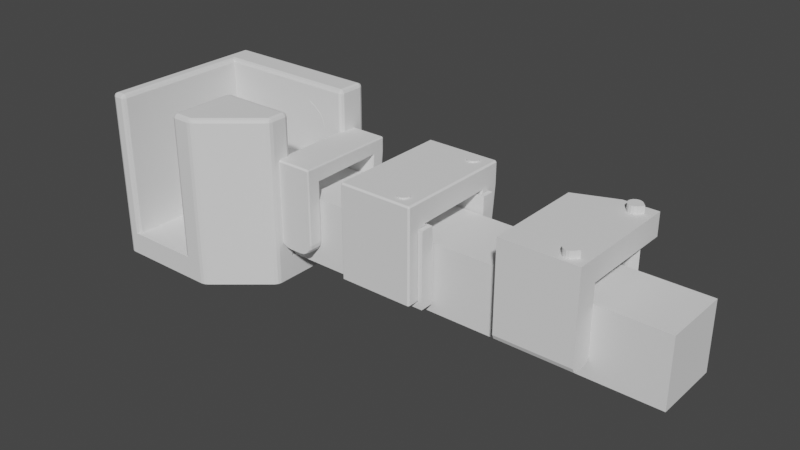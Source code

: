 # Source: Power_strip_clip.blend  (saved by Blender 3.3.6; exported with 4.5.12 LTS)
import bpy
from mathutils import Matrix  # noqa: F401  (used for matrix-valued properties, if any)

bpy.ops.wm.read_factory_settings(use_empty=True)
scene = bpy.context.scene
scene.name = 'Scene'

# ---- collections
col_collection = bpy.data.collections.new('Collection'); scene.collection.children.link(col_collection)
col_p_strip_clip = bpy.data.collections.new('P strip clip'); col_collection.children.link(col_p_strip_clip)
col_p_strip_clip_001 = bpy.data.collections.new('P strip clip.001'); col_collection.children.link(col_p_strip_clip_001)

# ---- node groups
ng_auto_smooth = bpy.data.node_groups.new('Auto Smooth', 'GeometryNodeTree')
_s = ng_auto_smooth.interface.new_socket(name='Geometry', in_out='OUTPUT', socket_type='NodeSocketGeometry')
_s = ng_auto_smooth.interface.new_socket(name='Geometry', in_out='INPUT', socket_type='NodeSocketGeometry')
_s = ng_auto_smooth.interface.new_socket(name='Angle', in_out='INPUT', socket_type='NodeSocketFloat')
_s.subtype = 'ANGLE'
_s.min_value = 0.0
_s.max_value = 3.142
ng_auto_smooth.is_modifier = True
_N = ng_auto_smooth.nodes; _L = ng_auto_smooth.links
n0 = _N.new('NodeGroupOutput'); n0.name = 'Group Output'; n0.location = (480, -100)
n1 = _N.new('NodeGroupInput'); n1.name = 'Group Input'; n1.location = (-420, -300)
n2 = _N.new('NodeGroupInput'); n2.name = 'Group Input.001'; n2.location = (-60, -100)
n3 = _N.new('GeometryNodeSetShadeSmooth'); n3.name = 'Set Shade Smooth'; n3.location = (120, -100)
n3.domain = 'EDGE'
n4 = _N.new('GeometryNodeSetShadeSmooth'); n4.name = 'Set Shade Smooth.001'; n4.location = (300, -100)
n5 = _N.new('GeometryNodeInputMeshEdgeAngle'); n5.name = 'Edge Angle'; n5.location = (-420, -220)
n6 = _N.new('GeometryNodeInputEdgeSmooth'); n6.name = 'Is Edge Smooth'; n6.location = (-60, -160)
n7 = _N.new('GeometryNodeInputShadeSmooth'); n7.name = 'Is Face Smooth'; n7.location = (-240, -340)
n8 = _N.new('FunctionNodeBooleanMath'); n8.name = 'Boolean Math'; n8.location = (-60, -220)
n9 = _N.new('FunctionNodeCompare'); n9.name = 'Compare'; n9.location = (-240, -180)
n9.operation = 'LESS_EQUAL'
_L.new(n5.outputs[0], n9.inputs[0])
_L.new(n4.outputs[0], n0.inputs[0])
_L.new(n1.outputs[1], n9.inputs[1])
_L.new(n9.outputs[0], n8.inputs[0])
_L.new(n7.outputs[0], n8.inputs[1])
_L.new(n2.outputs[0], n3.inputs[0])
_L.new(n6.outputs[0], n3.inputs[1])
_L.new(n3.outputs[0], n4.inputs[0])
_L.new(n8.outputs[0], n3.inputs[2])
n0.is_active_output = True

# ---- world
world_world = bpy.data.worlds.new('World'); scene.world = world_world
world_world.use_nodes = True; world_world.node_tree.nodes.clear()
_N = world_world.node_tree.nodes; _L = world_world.node_tree.links
n0 = _N.new('ShaderNodeOutputWorld'); n0.name = 'World Output'; n0.location = (300, 300)
n1 = _N.new('ShaderNodeBackground'); n1.name = 'Background'; n1.location = (10, 300)
n1.inputs[0].default_value = (0.05088, 0.05088, 0.05088, 1.0)
_L.new(n1.outputs[0], n0.inputs[0])
n0.is_active_output = True
world_world.color = (0.05088, 0.05088, 0.05088)
world_world.use_sun_shadow = False
world_world.sun_shadow_jitter_overblur = 0.0

# ---- meshes
me_cube_005 = bpy.data.meshes.new('Cube.005')
me_cube_005.from_pydata([(70.42, -9.0, -9.0), (70.42, -9.0, 9.0), (70.42, 9.0, -9.0), (70.42, 9.0, 9.0), (-70.42, -9.0, -9.0), (-70.42, -9.0, 9.0), (-70.42, 9.0, -9.0), (-70.42, 9.0, 9.0)], [], [(0, 1, 3, 2), (2, 3, 7, 6), (6, 7, 5, 4), (4, 5, 1, 0), (2, 6, 4, 0), (7, 3, 1, 5)])
_uv = me_cube_005.uv_layers.new(name='UVMap')
_uv.uv.foreach_set('vector', [0.375, 0.0, 0.625, 0.0, 0.625, 0.25, 0.375, 0.25, 0.375, 0.25, 0.625, 0.25, 0.625, 0.5, 0.375, 0.5, 0.375, 0.5, 0.625, 0.5, 0.625, 0.75, 0.375, 0.75, 0.375, 0.75, 0.625, 0.75, 0.625, 1.0, 0.375, 1.0, 0.125, 0.5, 0.375, 0.5, 0.375, 0.75, 0.125, 0.75, 0.625, 0.5, 0.875, 0.5, 0.875, 0.75, 0.625, 0.75])
me_cube_005.use_remesh_fix_poles = True
me_cube_005.use_remesh_preserve_attributes = False
me_cube_005.use_mirror_vertex_groups = False
me_cube_005.update()
me_cube_006 = bpy.data.meshes.new('Cube.006')
me_cube_006.from_pydata([(-5.211, -12.7, 14.02), (-5.003, -13.1, 14.02), (-5.211, -12.7, 17.62), (-5.003, -13.1, 17.62), (-5.003, -12.7, 18.02), (-5.211, -9.503, 14.02), (-5.003, -9.103, 14.02), (5.003, -13.1, 14.02), (5.211, -12.7, 14.02), (5.211, -12.7, 17.62), (5.003, -12.7, 18.02), (5.003, -13.1, 17.62), (5.003, -9.103, 14.02), (5.211, -9.503, 14.02), (-5.003, 10.21, 14.02), (-5.211, 10.65, 14.42), (-5.003, 14.2, 14.02), (-5.211, 13.79, 14.02), (-5.211, 13.81, 17.62), (-5.003, 13.81, 18.02), (-5.003, 14.21, 17.62), (5.211, 10.65, 14.42), (5.003, 10.21, 14.02), (5.211, 13.79, 14.02), (5.003, 14.2, 14.02), (5.003, 13.81, 18.02), (5.211, 13.81, 17.62), (5.003, 14.21, 17.62), (-5.003, 11.76, -5.479), (-5.211, 11.8, -5.081), (-5.003, 12.2, -5.111), (5.003, 11.76, -5.479), (5.003, 12.2, -5.111), (5.211, 11.8, -5.081), (5.003, 12.7, -0.4451), (5.211, 12.3, -0.4129), (-5.003, 12.7, -0.4451), (-5.211, 12.3, -0.4129), (-5.211, 9.12, 0.00634), (5.211, 9.12, 0.00634), (-5.211, 10.24, -4.813), (-5.003, 10.15, -5.208), (-5.211, 9.105, -3.491), (-5.003, 8.705, -3.538), (-5.211, 9.648, -4.584), (-5.003, 9.411, -4.922), (-5.211, 9.25, -4.124), (-5.003, 8.882, -4.31), (5.211, 9.105, -3.491), (5.003, 8.705, -3.538), (5.211, 10.24, -4.813), (5.003, 10.15, -5.208), (5.211, 9.25, -4.124), (5.003, 8.882, -4.31), (5.211, 9.648, -4.584), (5.003, 9.411, -4.922), (-2.211, -10.24, -5.133), (-5.211, -9.503, -2.133), (-3.359, -9.957, -4.904), (-4.333, -9.719, -4.254), (-4.983, -9.559, -3.281), (-1.62, -9.103, -5.133), (-5.003, -9.103, -2.133), (-2.914, -9.103, -4.904), (-4.012, -9.103, -4.254), (-4.745, -9.103, -3.281), (-5.211, -12.7, -2.133), (-2.211, -11.97, -5.133), (-4.983, -12.65, -3.281), (-4.333, -12.49, -4.254), (-3.359, -12.25, -4.904), (-5.003, -13.1, -2.133), (-1.62, -13.1, -5.133), (-4.745, -13.1, -3.281), (-4.012, -13.1, -4.254), (-2.914, -13.1, -4.904), (5.003, -9.103, -2.133), (1.62, -9.103, -5.133), (4.745, -9.103, -3.281), (4.012, -9.103, -4.254), (2.914, -9.103, -4.904), (5.211, -9.503, -2.133), (2.211, -10.24, -5.133), (4.983, -9.559, -3.281), (4.333, -9.719, -4.254), (3.359, -9.957, -4.904), (2.211, -11.97, -5.133), (5.211, -12.7, -2.133), (3.359, -12.25, -4.904), (4.333, -12.49, -4.254), (4.983, -12.65, -3.281), (1.62, -13.1, -5.133), (5.003, -13.1, -2.133), (2.914, -13.1, -4.904), (4.012, -13.1, -4.254), (4.745, -13.1, -3.281), (-5.003, 8.71, -2.461), (-5.003, 8.985, 2.525), (-5.211, 9.12, 0.006344), (-5.003, 8.734, -1.315), (-5.003, 8.795, 0.03456), (-5.003, 8.883, 1.383), (5.003, 8.985, 2.525), (5.003, 8.71, -2.461), (5.211, 9.12, 0.006344), (5.003, 8.883, 1.383), (5.003, 8.795, 0.03456), (5.003, 8.734, -1.315)], [], [(13, 81, 76, 12), (13, 21, 23, 26, 9, 8), (15, 17, 37, 38), (10, 25, 19, 4), (6, 12, 76, 78, 79, 80, 77, 61, 63, 64, 65, 62), (16, 24, 34, 36), (38, 37, 29, 40, 44, 46, 42), (41, 51, 55, 45), (36, 34, 32, 30), (22, 14, 97, 102), (16, 20, 27, 24), (28, 31, 51, 41), (22, 102, 104, 39, 21), (23, 21, 39, 35), (47, 53, 49, 43), (45, 55, 53, 47), (35, 39, 48, 52, 54, 50, 33), (71, 1, 0, 66), (7, 92, 87, 8), (7, 11, 3, 1), (14, 22, 12, 6), (2, 3, 4), (9, 10, 11), (18, 19, 20), (25, 26, 27), (28, 29, 30), (31, 32, 33), (1, 3, 2, 0), (11, 7, 8, 9), (10, 4, 3, 11), (0, 5, 57, 66), (13, 8, 87, 81), (67, 56, 61, 77, 82, 86, 91, 72), (7, 1, 71, 73, 74, 75, 72, 91, 93, 94, 95, 92), (20, 16, 17, 18), (19, 25, 27, 20), (26, 23, 24, 27), (31, 28, 30, 32), (35, 33, 32, 34), (37, 17, 16, 36), (103, 96, 43, 49), (23, 35, 34, 24), (29, 37, 36, 30), (48, 39, 104, 103, 49), (44, 40, 41, 45), (50, 54, 55, 51), (46, 44, 45, 47), (54, 52, 53, 55), (42, 46, 47, 43), (52, 48, 49, 53), (98, 97, 14, 15, 38), (28, 41, 40, 29), (33, 50, 51, 31), (25, 10, 9, 26), (4, 19, 18, 2), (12, 22, 21, 13), (14, 6, 5, 15), (5, 0, 2, 18, 17, 15), (61, 56, 58, 63), (63, 58, 59, 64), (64, 59, 60, 65), (65, 60, 57, 62), (67, 72, 75, 70), (70, 75, 74, 69), (69, 74, 73, 68), (68, 73, 71, 66), (82, 77, 80, 85), (85, 80, 79, 84), (84, 79, 78, 83), (83, 78, 76, 81), (91, 86, 88, 93), (93, 88, 89, 94), (94, 89, 90, 95), (95, 90, 87, 92), (66, 57, 60, 68), (68, 60, 59, 69), (69, 59, 58, 70), (70, 58, 56, 67), (81, 87, 90, 83), (83, 90, 89, 84), (84, 89, 88, 85), (85, 88, 86, 82), (57, 5, 6, 62), (96, 99, 98), (99, 100, 98), (100, 101, 98), (101, 97, 98), (102, 105, 104), (105, 106, 104), (106, 107, 104), (107, 103, 104), (96, 103, 107, 99), (99, 107, 106, 100), (100, 106, 105, 101), (101, 105, 102, 97), (43, 96, 98, 38, 42)])
_uv = me_cube_006.uv_layers.new(name='UVMap')
_uv.uv.foreach_set('vector', [0.375, 0.5167, 0.375, 0.5167, 0.375, 0.495, 0.375, 0.495, 0.375, 0.75, 0.3917, 0.5043, 0.375, 0.5, 0.6083, 0.5026, 0.6083, 0.7474, 0.375, 0.75, 0.375, 0.01684, 0.375, 0.2332, 0.375, 0.2333, 0.375, 0.0167, 0.625, 0.7506, 0.625, 0.4994, 0.625, 0.2629, 0.625, 0.9871, 0.375, 0.255, 0.375, 0.495, 0.375, 0.495, 0.375, 0.4888, 0.375, 0.4712, 0.375, 0.4449, 0.375, 0.4139, 0.375, 0.3361, 0.375, 0.3051, 0.375, 0.2788, 0.375, 0.2612, 0.375, 0.255, 0.375, 0.255, 0.375, 0.495, 0.375, 0.495, 0.375, 0.255, 0.375, 0.0167, 0.375, 0.2333, 0.375, 0.2346, 0.375, 0.09713, 0.375, 0.06051, 0.375, 0.03249, 0.375, 0.02072, 0.13, 0.6463, 0.37, 0.6463, 0.37, 0.699, 0.13, 0.6993, 0.375, 0.255, 0.375, 0.495, 0.375, 0.495, 0.375, 0.255, 0.375, 0.755, 0.375, 0.995, 0.375, 0.995, 0.375, 0.755, 0.375, 0.255, 0.6083, 0.255, 0.6083, 0.495, 0.375, 0.495, 0.13, 0.5146, 0.37, 0.5146, 0.37, 0.6463, 0.13, 0.6463, 0.375, 0.755, 0.375, 0.755, 0.375, 0.7333, 0.375, 0.7333, 0.375, 0.7332, 0.375, 0.5168, 0.375, 0.7332, 0.375, 0.7333, 0.375, 0.5167, 0.375, 0.995, 0.375, 0.755, 0.375, 0.755, 0.375, 0.995, 0.13, 0.6993, 0.37, 0.699, 0.37, 0.75, 0.13, 0.75, 0.375, 0.5167, 0.375, 0.7333, 0.375, 0.7293, 0.375, 0.7176, 0.375, 0.6897, 0.375, 0.6529, 0.375, 0.5154, 0.375, 0.995, 0.375, 0.995, 0.375, 1.0, 0.375, 1.0, 0.375, 0.755, 0.375, 0.755, 0.375, 0.7333, 0.375, 0.7333, 0.375, 0.755, 0.6083, 0.755, 0.6083, 0.995, 0.375, 0.995, 0.13, 0.5, 0.37, 0.5, 0.37, 0.75, 0.13, 0.75, 0.6053, 0.9897, 0.6083, 0.995, 0.625, 0.9871, 0.6083, 0.7474, 0.625, 0.7506, 0.6083, 0.755, 0.6053, 0.2603, 0.625, 0.2629, 0.6083, 0.255, 0.625, 0.4994, 0.6083, 0.5026, 0.6083, 0.495, 0.13, 0.5146, 0.125, 0.5141, 0.13, 0.5, 0.37, 0.5146, 0.37, 0.5, 0.375, 0.5141, 0.375, 0.995, 0.6083, 0.995, 0.6053, 0.9897, 0.3583, 0.9833, 0.6083, 0.755, 0.375, 0.755, 0.375, 0.75, 0.6083, 0.7474, 0.625, 0.7506, 0.625, 0.9871, 0.6083, 0.995, 0.6083, 0.755, 0.375, 0.01667, 0.375, 0.2333, 0.375, 0.2333, 0.375, 0.01667, 0.375, 0.5167, 0.375, 0.7333, 0.375, 0.7333, 0.375, 0.5167, 0.197, 0.6792, 0.197, 0.5708, 0.2111, 0.5, 0.2889, 0.5, 0.303, 0.5708, 0.303, 0.6792, 0.2889, 0.75, 0.2111, 0.75, 0.375, 0.755, 0.375, 0.995, 0.375, 0.995, 0.375, 0.9888, 0.375, 0.9712, 0.375, 0.9449, 0.375, 0.9139, 0.375, 0.8361, 0.375, 0.8051, 0.375, 0.7788, 0.375, 0.7612, 0.375, 0.755, 0.6083, 0.255, 0.375, 0.255, 0.3582, 0.2668, 0.6053, 0.2603, 0.625, 0.2629, 0.625, 0.4994, 0.6083, 0.495, 0.6083, 0.255, 0.6083, 0.5026, 0.375, 0.5, 0.375, 0.495, 0.6083, 0.495, 0.37, 0.5146, 0.13, 0.5146, 0.13, 0.5, 0.37, 0.5, 0.375, 0.5167, 0.375, 0.5154, 0.375, 0.495, 0.375, 0.495, 0.375, 0.2333, 0.375, 0.2332, 0.375, 0.255, 0.375, 0.255, 0.375, 0.755, 0.375, 0.995, 0.375, 0.995, 0.375, 0.755, 0.375, 0.5168, 0.375, 0.5167, 0.375, 0.495, 0.375, 0.495, 0.375, 0.2346, 0.375, 0.2333, 0.375, 0.255, 0.375, 0.255, 0.375, 0.7293, 0.375, 0.7333, 0.375, 0.7333, 0.375, 0.755, 0.375, 0.755, 0.375, 0.06051, 0.375, 0.09713, 0.375, 0.1037, 0.375, 0.05144, 0.375, 0.6529, 0.375, 0.6897, 0.37, 0.699, 0.37, 0.6463, 0.375, 0.03249, 0.375, 0.06051, 0.375, 0.05144, 0.375, 0.01347, 0.375, 0.6897, 0.375, 0.7176, 0.375, 0.7365, 0.375, 0.699, 0.375, 0.02072, 0.375, 0.03249, 0.375, 0.01347, 0.375, 0.0, 0.375, 0.7176, 0.375, 0.7293, 0.375, 0.75, 0.375, 0.7365, 0.375, 1.0, 0.375, 0.995, 0.375, 0.995, 0.375, 1.0, 0.375, 1.0, 0.13, 0.5146, 0.13, 0.6463, 0.125, 0.6441, 0.125, 0.5141, 0.375, 0.5154, 0.375, 0.6529, 0.37, 0.6463, 0.37, 0.5146, 0.625, 0.4994, 0.625, 0.7506, 0.6083, 0.7474, 0.6083, 0.5026, 0.625, 0.9871, 0.625, 0.2629, 0.6053, 0.2603, 0.6053, 0.9897, 0.37, 0.75, 0.37, 0.5, 0.3917, 0.5043, 0.375, 0.75, 0.13, 0.5, 0.13, 0.75, 0.1417, 0.7667, 0.1818, 0.471, 0.1417, 0.7667, 0.3583, 0.9833, 0.6053, 0.9897, 0.6053, 0.2603, 0.3582, 0.2668, 0.1818, 0.471, 0.2111, 0.5, 0.197, 0.5708, 0.1694, 0.5529, 0.1801, 0.5, 0.1801, 0.5, 0.1694, 0.5529, 0.1274, 0.5087, 0.13, 0.5, 0.375, 0.255, 0.375, 0.2437, 0.375, 0.236, 0.375, 0.2607, 0.375, 0.2607, 0.375, 0.236, 0.375, 0.2333, 0.375, 0.255, 0.197, 0.6792, 0.2111, 0.75, 0.1801, 0.75, 0.1694, 0.6971, 0.1694, 0.6971, 0.1801, 0.75, 0.13, 0.75, 0.1274, 0.7413, 0.375, 0.9976, 0.375, 0.995, 0.375, 0.9937, 0.375, 0.9994, 0.375, 0.9994, 0.375, 0.9937, 0.375, 0.995, 0.375, 1.0, 0.303, 0.5708, 0.2889, 0.5, 0.3199, 0.5, 0.3306, 0.5529, 0.3306, 0.5529, 0.3199, 0.5, 0.37, 0.5, 0.3726, 0.5087, 0.375, 0.5063, 0.375, 0.495, 0.375, 0.4893, 0.375, 0.514, 0.375, 0.514, 0.375, 0.4893, 0.375, 0.495, 0.375, 0.5167, 0.2889, 0.75, 0.303, 0.6792, 0.3306, 0.6971, 0.3199, 0.75, 0.3199, 0.75, 0.3306, 0.6971, 0.3726, 0.7413, 0.37, 0.75, 0.375, 0.755, 0.375, 0.7437, 0.375, 0.736, 0.375, 0.7607, 0.375, 0.7607, 0.375, 0.736, 0.375, 0.7333, 0.375, 0.755, 0.375, 0.01667, 0.375, 0.2333, 0.375, 0.2295, 0.375, 0.02045, 0.375, 0.02045, 0.375, 0.2295, 0.375, 0.2188, 0.375, 0.03124, 0.125, 0.7188, 0.125, 0.5312, 0.1694, 0.5529, 0.1694, 0.6971, 0.1694, 0.6971, 0.1694, 0.5529, 0.197, 0.5708, 0.197, 0.6792, 0.375, 0.5167, 0.375, 0.7333, 0.375, 0.7295, 0.375, 0.5205, 0.375, 0.5205, 0.375, 0.7295, 0.375, 0.7188, 0.375, 0.5312, 0.375, 0.5312, 0.375, 0.7188, 0.3306, 0.6971, 0.3306, 0.5529, 0.3306, 0.5529, 0.3306, 0.6971, 0.303, 0.6792, 0.303, 0.5708, 0.375, 0.2333, 0.375, 0.2333, 0.375, 0.255, 0.375, 0.255, 0.375, 0.995, 0.375, 0.995, 0.375, 1.0, 0.375, 0.995, 0.375, 0.995, 0.375, 1.0, 0.375, 0.995, 0.375, 0.995, 0.375, 1.0, 0.375, 0.995, 0.375, 0.995, 0.375, 1.0, 0.375, 0.755, 0.375, 0.755, 0.375, 0.7333, 0.375, 0.755, 0.375, 0.755, 0.375, 0.7333, 0.375, 0.755, 0.375, 0.755, 0.375, 0.7333, 0.375, 0.755, 0.375, 0.755, 0.375, 0.7333, 0.375, 0.995, 0.375, 0.755, 0.375, 0.755, 0.375, 0.995, 0.375, 0.995, 0.375, 0.755, 0.375, 0.755, 0.375, 0.995, 0.375, 0.995, 0.375, 0.755, 0.375, 0.755, 0.375, 0.995, 0.375, 0.995, 0.375, 0.755, 0.375, 0.755, 0.375, 0.995, 0.375, 0.995, 0.375, 0.995, 0.375, 1.0, 0.375, 1.0, 0.375, 1.0])
me_cube_006.use_remesh_fix_poles = True
me_cube_006.use_remesh_preserve_attributes = False
me_cube_006.use_mirror_vertex_groups = False
me_cube_006.update()
me_plane_001 = bpy.data.meshes.new('Plane.001')
me_plane_001.from_pydata([(-9.25, -9.275, -9.075), (-9.25, 9.275, -9.075), (9.05, 9.275, -9.075), (-12.25, 17.27, -15.07), (-13.25, 16.27, -15.07), (-12.25, -27.42, -15.07), (9.05, -10.27, -9.075), (10.05, -9.275, -9.075), (9.05, -8.275, -9.075), (8.05, -9.275, -9.075), (9.343, -9.568, -9.075), (28.56, -9.275, -9.075), (29.56, -10.27, -9.075), (29.56, -8.275, -9.075), (29.27, -9.568, -9.075), (10.05, -27.42, -9.075), (9.05, -26.42, -9.075), (8.05, -27.42, -9.075), (9.343, -27.13, -9.075), (9.05, -10.27, 28.14), (10.05, -10.27, 29.14), (10.05, -9.275, 28.14), (9.343, -10.27, 28.85), (9.473, -9.698, 28.72), (10.05, -9.568, 28.85), (9.343, -9.568, 28.14), (29.56, -10.27, 28.14), (28.56, -9.275, 28.14), (28.56, -10.27, 29.14), (29.27, -9.568, 28.14), (29.14, -9.698, 28.72), (28.56, -9.568, 28.85), (29.27, -10.27, 28.85), (29.56, -14.43, -15.07), (28.79, -16.07, -15.07), (29.33, -15.32, -15.07), (15.97, -26.78, -15.07), (14.2, -27.42, -15.07), (15.13, -27.24, -15.07), (15.97, -26.78, -9.075), (14.2, -27.42, -9.075), (15.13, -27.24, -9.075), (29.56, -14.42, -9.075), (28.79, -16.07, -9.075), (29.33, -15.32, -9.075), (10.05, -27.42, 28.14), (10.05, -26.42, 29.14), (9.05, -26.42, 28.14), (10.05, -27.13, 28.85), (9.473, -27.0, 28.72), (9.343, -26.42, 28.85), (9.343, -27.13, 28.14), (29.56, -14.42, 28.14), (28.56, -14.96, 29.14), (28.79, -16.07, 28.14), (29.22, -14.56, 28.85), (29.19, -15.25, 28.72), (28.68, -15.72, 28.85), (29.38, -15.34, 28.14), (14.2, -27.42, 28.14), (15.97, -26.78, 28.14), (14.84, -26.42, 29.14), (15.13, -27.24, 28.14), (15.09, -27.11, 28.72), (15.54, -26.76, 28.85), (14.52, -27.13, 28.85), (-12.96, 16.98, -15.07), (-13.25, 16.27, -9.075), (-12.25, 17.27, -9.075), (-12.96, 16.98, -9.075), (29.56, 10.27, -9.075), (28.56, 9.275, -9.075), (29.56, 8.275, -9.075), (29.27, 9.568, -9.075), (28.56, 17.27, -9.075), (29.56, 16.27, -9.075), (29.27, 16.98, -9.075), (29.56, 16.27, -15.07), (-9.25, -26.42, -9.075), (-10.25, -27.42, -9.075), (-8.25, -27.42, -9.075), (-9.543, -27.13, -9.075), (-12.25, -27.42, -9.075), (-13.25, -26.42, -9.075), (-12.96, -27.13, -9.075), (-13.25, -26.42, -15.07), (-12.96, -27.13, -15.07), (-10.25, 10.27, 29.14), (-9.25, 9.275, 28.14), (-9.543, 9.568, 28.85), (28.56, 16.27, 29.14), (29.56, 16.27, 28.14), (28.56, 17.27, 28.14), (29.27, 16.27, 28.85), (29.14, 16.85, 28.72), (29.27, 16.98, 28.14), (28.56, 16.98, 28.85), (-13.25, 16.27, 28.14), (-12.25, 16.27, 29.14), (-12.25, 17.27, 28.14), (-12.96, 16.27, 28.85), (-12.83, 16.85, 28.72), (-12.25, 16.98, 28.85), (-12.96, 16.98, 28.14), (28.56, 10.27, 29.14), (28.56, 9.275, 28.14), (29.56, 10.27, 28.14), (28.56, 9.568, 28.85), (29.14, 9.698, 28.72), (29.27, 9.568, 28.14), (29.27, 10.27, 28.85), (-12.25, -26.42, 29.14), (-13.25, -26.42, 28.14), (-12.25, -27.42, 28.14), (-12.96, -26.42, 28.85), (-12.83, -27.0, 28.72), (-12.96, -27.13, 28.14), (-12.25, -27.13, 28.85), (-10.25, -26.42, 29.14), (-10.25, -27.42, 28.14), (-9.25, -26.42, 28.14), (-10.25, -27.13, 28.85), (-9.673, -27.0, 28.72), (-9.543, -27.13, 28.14), (-9.543, -26.42, 28.85), (29.27, 16.98, -15.07), (28.56, 17.27, -15.07)], [], [(2, 71, 105, 88, 1), (98, 111, 118, 87, 104, 90), (70, 72, 13, 12, 42, 33, 77, 75), (84, 86, 5, 82), (2, 8, 7, 11, 13, 72, 71), (67, 83, 112, 97), (39, 43, 54, 60), (6, 16, 47, 19), (75, 77, 125, 76), (15, 40, 59, 45), (78, 0, 1, 88, 120), (0, 9, 8, 2, 1), (34, 43, 39, 36), (6, 9, 0, 78, 80, 17, 16), (74, 68, 99, 92), (82, 79, 119, 113), (42, 12, 26, 52), (11, 7, 21, 27), (70, 75, 91, 106), (20, 46, 61, 53, 28), (6, 10, 7, 8, 9), (11, 14, 13), (14, 12, 13), (15, 18, 17), (18, 16, 17), (19, 22, 23, 25), (20, 24, 23, 22), (21, 25, 23, 24), (26, 29, 30, 32), (27, 31, 30, 29), (28, 32, 30, 31), (45, 48, 49, 51), (46, 50, 49, 48), (47, 51, 49, 50), (52, 55, 56, 58), (53, 57, 56, 55), (54, 58, 56, 57), (59, 62, 63, 65), (60, 64, 63, 62), (61, 65, 63, 64), (61, 46, 48, 65), (65, 48, 45, 59), (28, 53, 55, 32), (32, 55, 52, 26), (19, 47, 50, 22), (22, 50, 46, 20), (27, 21, 24, 31), (31, 24, 20, 28), (53, 61, 64, 57), (57, 64, 60, 54), (33, 42, 44, 35), (35, 44, 43, 34), (40, 37, 38, 41), (41, 38, 36, 39), (11, 27, 29, 14), (14, 29, 26, 12), (54, 43, 44, 58), (58, 44, 42, 52), (15, 45, 51, 18), (18, 51, 47, 16), (21, 7, 10, 25), (25, 10, 6, 19), (39, 60, 62, 41), (41, 62, 59, 40), (15, 17, 80, 79, 82, 5, 37, 40), (70, 73, 72), (73, 71, 72), (78, 81, 80), (81, 79, 80), (90, 93, 94, 96), (91, 95, 94, 93), (92, 96, 94, 95), (97, 100, 101, 103), (98, 102, 101, 100), (99, 103, 101, 102), (104, 107, 108, 110), (105, 109, 108, 107), (106, 110, 108, 109), (111, 114, 115, 117), (112, 116, 115, 114), (113, 117, 115, 116), (118, 121, 122, 124), (119, 123, 122, 121), (120, 124, 122, 123), (66, 4, 67, 69), (66, 69, 68, 3), (35, 34, 36, 38, 37, 5, 86, 85, 4, 66, 3, 126, 125, 77, 33), (90, 104, 110, 93), (93, 110, 106, 91), (113, 119, 121, 117), (117, 121, 118, 111), (74, 92, 95, 76), (76, 95, 91, 75), (105, 71, 73, 109), (109, 73, 70, 106), (99, 68, 69, 103), (103, 69, 67, 97), (119, 79, 81, 123), (123, 81, 78, 120), (112, 83, 84, 116), (116, 84, 82, 113), (98, 90, 96, 102), (102, 96, 92, 99), (104, 87, 89, 107), (107, 89, 88, 105), (111, 98, 100, 114), (114, 100, 97, 112), (120, 88, 89, 124), (124, 89, 87, 118), (4, 85, 83, 67), (76, 125, 126, 74), (83, 85, 86, 84), (68, 74, 126, 3)])
_uv = me_plane_001.uv_layers.new(name='UVMap')
_uv.uv.foreach_set('vector', [1.0, 1.0, 1.0, 1.0, 0.9758, 1.0, 0.0, 1.0, 0.0, 1.0, 0.02074, 0.9832, 0.0002969, 0.02319, 0.0002601, 0.02453, 0.03237, 0.9157, 0.9755, 0.9994, 0.9764, 0.9994, 1.0, 1.0, 1.0, 0.9461, 1.0, 0.05391, 1.0, 0.0, 1.0, 0.0, 1.0, 0.03058, 1.0, 0.9694, 1.0, 1.0, 0.0, 0.0, 0.0, 0.003729, 0.0, 0.0, 0.0, 0.0, 1.0, 1.0, 1.0, 0.05391, 1.0, 0.0, 1.0, 0.0, 1.0, 0.05391, 1.0, 0.9461, 1.0, 1.0, 0.0, 0.9776, 0.0, 0.02237, 0.0, 0.02237, 0.0, 0.9776, 1.0, 0.0, 1.0, 0.0, 1.0, 0.0, 1.0, 0.0, 1.0, 0.0, 1.0, 0.0, 1.0, 0.0, 1.0, 0.0, 1.0, 1.0, 1.0, 0.9694, 0.9978, 0.9972, 1.0, 1.0, 1.0, 0.0, 1.0, 0.0, 1.0, 0.0, 1.0, 0.0, 0.0, 0.0, 0.0, 0.0, 0.0, 1.0, 0.0, 1.0, 0.0, 0.02585, 0.0, 0.0, 0.9454, 0.0, 1.0, 0.05391, 1.0, 1.0, 0.0, 1.0, 1.0, 0.0, 1.0, 0.0, 1.0, 0.0, 1.0, 0.0, 1.0, 0.0, 0.9454, 0.0, 0.0, 0.0, 0.0, 0.0, 0.05464, 0.0, 0.9454, 0.0, 1.0, 0.0, 0.9766, 1.0, 0.02336, 1.0, 0.02336, 1.0, 0.9766, 1.0, 0.0, 0.0, 0.0, 0.0, 0.0, 0.0, 0.0, 0.0, 1.0, 0.0, 1.0, 0.0, 1.0, 0.0, 1.0, 0.0, 1.0, 0.0, 1.0, 0.0, 1.0, 0.0, 1.0, 0.0, 1.0, 1.0, 1.0, 1.0, 1.0, 1.0, 1.0, 1.0, 1.0, 0.0, 1.0, 0.0, 1.0, 0.0, 1.0, 0.0, 1.0, 0.0, 1.0, 0.0, 1.0, 0.0, 1.0, 0.0, 1.0, 0.05391, 0.9454, 0.0, 1.0, 0.0, 1.0, 0.0, 1.0, 0.05391, 1.0, 0.0, 1.0, 0.0, 1.0, 0.05391, 1.0, 0.0, 1.0, 0.0, 0.9454, 0.0, 1.0, 0.0, 1.0, 0.0, 0.9454, 0.0, 1.0, 0.0, 1.0, 0.0, 1.0, 0.0, 1.0, 0.0, 1.0, 0.0, 1.0, 0.0, 1.0, 0.0, 1.0, 0.0, 1.0, 0.0, 1.0, 0.0, 1.0, 0.0, 1.0, 0.0, 1.0, 0.0, 1.0, 0.0, 1.0, 0.0, 1.0, 0.0, 1.0, 0.0, 1.0, 0.0, 1.0, 0.0, 1.0, 0.0, 1.0, 0.0, 1.0, 0.0, 1.0, 0.0, 1.0, 0.0, 1.0, 0.0, 1.0, 0.0, 1.0, 0.0, 1.0, 0.0, 1.0, 0.0, 1.0, 0.0, 1.0, 0.0, 1.0, 0.0, 1.0, 0.0, 1.0, 0.0, 1.0, 0.0, 1.0, 0.0, 1.0, 0.0, 1.0, 0.0, 1.0, 0.0, 1.0, 0.0, 1.0, 0.0, 1.0, 0.0, 1.0, 0.0, 1.0, 0.0, 1.0, 0.0, 1.0, 0.0, 1.0, 0.0, 1.0, 0.0, 1.0, 0.0, 1.0, 0.0, 1.0, 0.0, 1.0, 0.0, 1.0, 0.0, 1.0, 0.0, 1.0, 0.0, 1.0, 0.0, 1.0, 0.0, 1.0, 0.0, 1.0, 0.0, 1.0, 0.0, 1.0, 0.0, 1.0, 0.0, 1.0, 0.0, 1.0, 0.0, 1.0, 0.0, 1.0, 0.0, 1.0, 0.0, 1.0, 0.0, 1.0, 0.0, 1.0, 0.0, 1.0, 0.0, 1.0, 0.0, 1.0, 0.0, 1.0, 0.0, 1.0, 0.0, 1.0, 0.0, 1.0, 0.0, 1.0, 0.0, 1.0, 0.0, 1.0, 0.0, 1.0, 0.0, 1.0, 0.0, 1.0, 0.0, 1.0, 0.0, 1.0, 0.0, 1.0, 0.0, 1.0, 0.0, 1.0, 0.0, 1.0, 0.0, 1.0, 0.0, 1.0, 0.0, 1.0, 0.0, 1.0, 0.0, 1.0, 0.0, 1.0, 0.0, 1.0, 0.0, 1.0, 0.0, 1.0, 0.0, 1.0, 0.0, 1.0, 0.0, 1.0, 0.03058, 1.0, 0.0, 1.0, 0.0, 0.9991, 0.002141, 0.9991, 0.002141, 1.0, 0.0, 1.0, 0.0, 1.0, 0.0, 1.0, 0.0, 0.9649, 0.0, 0.9979, 0.0008304, 1.0, 0.0, 1.0, 0.0, 0.9979, 0.0008304, 1.0, 0.0, 1.0, 0.0, 1.0, 0.0, 1.0, 0.0, 1.0, 0.0, 1.0, 0.0, 1.0, 0.0, 1.0, 0.0, 1.0, 0.0, 1.0, 0.0, 1.0, 0.0, 1.0, 0.0, 1.0, 0.0, 1.0, 0.0, 1.0, 0.0, 1.0, 0.0, 1.0, 0.0, 1.0, 0.0, 1.0, 0.0, 1.0, 0.0, 1.0, 0.0, 1.0, 0.0, 1.0, 0.0, 1.0, 0.0, 1.0, 0.0, 1.0, 0.0, 1.0, 0.0, 1.0, 0.0, 1.0, 0.0, 1.0, 0.0, 1.0, 0.0, 1.0, 0.0, 1.0, 0.0, 1.0, 0.0, 1.0, 0.0, 1.0, 0.0, 1.0, 0.0, 1.0, 0.0, 1.0, 0.0, 1.0, 0.0, 1.0, 0.0, 1.0, 0.0, 1.0, 0.0, 0.9454, 0.0, 0.05464, 0.0, 0.0, 0.0, 0.0, 0.0, 0.0, 0.0, 0.9649, 0.0, 1.0, 0.0, 1.0, 1.0, 1.0, 1.0, 1.0, 0.9461, 1.0, 1.0, 1.0, 1.0, 1.0, 0.9461, 0.0, 0.0, 0.0, 0.0, 0.05464, 0.0, 0.0, 0.0, 0.0, 0.0, 0.05464, 0.0, 0.9764, 0.9994, 1.0, 1.0, 0.9967, 1.0, 0.9766, 1.0, 1.0, 1.0, 1.0, 1.0, 0.9967, 1.0, 1.0, 1.0, 0.9766, 1.0, 0.9766, 1.0, 0.9967, 1.0, 1.0, 1.0, 0.0, 0.9776, 0.0, 0.9776, 0.003291, 0.9968, 0.0, 1.0, 0.02074, 0.9832, 0.02336, 1.0, 0.003291, 0.9968, 0.0, 0.9776, 0.02336, 1.0, 0.0, 1.0, 0.003291, 0.9968, 0.02336, 1.0, 0.9755, 0.9994, 0.9742, 1.0, 0.9964, 1.0, 1.0, 1.0, 0.9758, 1.0, 1.0, 1.0, 0.9964, 1.0, 0.9742, 1.0, 1.0, 1.0, 1.0, 1.0, 0.9964, 1.0, 1.0, 1.0, 0.0002969, 0.02319, 0.0, 0.02237, 0.0, 0.003152, 0.0, 0.0, 0.0, 0.02237, 0.0, 0.0, 0.0, 0.003152, 0.0, 0.02237, 0.0, 0.0, 0.0, 0.0, 0.0, 0.003152, 0.0, 0.0, 0.0002601, 0.02453, 0.0, 0.0, 0.0, 0.003839, 0.0, 0.02725, 0.0, 0.0, 0.0, 0.0, 0.0, 0.003839, 0.0, 0.0, 0.0, 0.02585, 0.0, 0.02725, 0.0, 0.003839, 0.0, 0.0, 0.0, 1.0, 0.0, 0.9888, 0.0, 0.9776, 0.0, 1.0, 0.0, 1.0, 0.0, 1.0, 0.02336, 1.0, 0.01168, 1.0, 0.9991, 0.002141, 1.0, 0.0, 1.0, 0.0, 0.9979, 0.0008304, 0.9649, 0.0, 0.0, 0.0, 0.0, 0.003729, 0.0, 0.02237, 0.0, 0.9888, 0.0, 1.0, 0.01168, 1.0, 0.9766, 1.0, 0.9978, 0.9972, 1.0, 0.9694, 1.0, 0.03058, 0.9764, 0.9994, 0.9755, 0.9994, 1.0, 1.0, 1.0, 1.0, 1.0, 1.0, 1.0, 1.0, 1.0, 1.0, 1.0, 1.0, 0.0, 0.0, 0.0, 0.0, 0.0, 0.0, 0.0, 0.0, 0.0, 0.0, 0.0, 0.0, 0.0002601, 0.02453, 0.0002969, 0.02319, 0.9766, 1.0, 0.9766, 1.0, 1.0, 1.0, 1.0, 1.0, 1.0, 1.0, 1.0, 1.0, 1.0, 1.0, 1.0, 1.0, 0.9758, 1.0, 1.0, 1.0, 1.0, 1.0, 1.0, 1.0, 1.0, 1.0, 1.0, 1.0, 1.0, 1.0, 1.0, 1.0, 0.02336, 1.0, 0.02336, 1.0, 0.0, 1.0, 0.0, 1.0, 0.0, 1.0, 0.0, 1.0, 0.0, 0.9776, 0.0, 0.9776, 0.0, 0.0, 0.0, 0.0, 0.0, 0.0, 0.0, 0.0, 0.0, 0.0, 0.0, 0.0, 0.0, 0.0, 0.0, 0.02585, 0.0, 0.02237, 0.0, 0.02237, 0.0, 0.0, 0.0, 0.0, 0.0, 0.0, 0.0, 0.0, 0.0, 0.0, 0.0, 0.0, 0.02074, 0.9832, 0.9764, 0.9994, 0.9766, 1.0, 0.02336, 1.0, 0.02336, 1.0, 0.9766, 1.0, 0.9766, 1.0, 0.02336, 1.0, 0.9755, 0.9994, 0.03237, 0.9157, 0.0, 1.0, 0.9742, 1.0, 0.9742, 1.0, 0.0, 1.0, 0.0, 1.0, 0.9758, 1.0, 0.0002969, 0.02319, 0.02074, 0.9832, 0.0, 0.9776, 0.0, 0.02237, 0.0, 0.02237, 0.0, 0.9776, 0.0, 0.9776, 0.0, 0.02237, 0.0, 0.02585, 0.0, 1.0, 0.0, 1.0, 0.0, 0.02725, 0.0, 0.02725, 0.0, 1.0, 0.03237, 0.9157, 0.0002601, 0.02453, 0.0, 0.9888, 0.0, 0.02237, 0.0, 0.02237, 0.0, 0.9776, 1.0, 1.0, 0.9978, 0.9972, 0.9766, 1.0, 0.9766, 1.0, 0.0, 0.02237, 0.0, 0.02237, 0.0, 0.003729, 0.0, 0.0, 0.02336, 1.0, 0.9766, 1.0, 0.9766, 1.0, 0.01168, 1.0])
me_plane_001.use_remesh_fix_poles = True
me_plane_001.use_remesh_preserve_attributes = False
me_plane_001.use_mirror_vertex_groups = False
me_plane_001.update()
me_cylinder = bpy.data.meshes.new('Cylinder')
me_cylinder.from_pydata([(-5.361, 2.812, -1.998), (-5.361, 2.812, 8.002), (-3.524, 1.662, -1.998), (-3.524, 1.662, 8.002), (-1.967, 0.3144, -1.998), (-1.967, 0.3144, 8.002), (-0.9264, -1.243, -1.998), (-0.9264, -1.243, 8.002), (-0.5611, -3.08, -1.998), (-0.5611, -3.08, 8.002), (-0.9264, -4.917, -1.998), (-0.9264, -4.917, 8.002), (-1.967, -6.474, -1.998), (-1.967, -6.474, 8.002), (-3.524, -7.514, -1.998), (-3.524, -7.514, 8.002), (-5.361, -7.88, -1.998), (-5.361, -7.88, 8.002), (-7.198, -7.514, -1.998), (-7.198, -7.514, 8.002), (-8.755, -6.474, -1.998), (-8.755, -6.474, 8.002), (-9.796, -4.917, -1.998), (-9.796, -4.917, 8.002), (-10.16, -3.08, -1.998), (-10.16, -3.08, 8.002), (-9.796, -1.243, -1.998), (-9.796, -1.243, 8.002), (-8.755, 0.3144, -1.998), (-8.755, 0.3144, 8.002), (-7.198, 1.662, -1.998), (-7.198, 1.662, 8.002), (15.98, 26.0, -1.998), (15.98, 26.0, 8.002), (17.82, 24.85, -1.998), (17.82, 24.85, 8.002), (19.37, 23.5, -1.998), (19.37, 23.5, 8.002), (20.41, 21.94, -1.998), (20.41, 21.94, 8.002), (20.78, 20.11, -1.998), (20.78, 20.11, 8.002), (20.41, 18.27, -1.998), (20.41, 18.27, 8.002), (19.37, 16.71, -1.998), (19.37, 16.71, 8.002), (17.82, 15.67, -1.998), (17.82, 15.67, 8.002), (15.98, 15.31, -1.998), (15.98, 15.31, 8.002), (14.14, 15.67, -1.998), (14.14, 15.67, 8.002), (12.59, 16.71, -1.998), (12.59, 16.71, 8.002), (11.55, 18.27, -1.998), (11.55, 18.27, 8.002), (11.18, 20.11, -1.998), (11.18, 20.11, 8.002), (11.55, 21.94, -1.998), (11.55, 21.94, 8.002), (12.59, 23.5, -1.998), (12.59, 23.5, 8.002), (14.14, 24.85, -1.998), (14.14, 24.85, 8.002)], [], [(0, 1, 3, 2), (2, 3, 5, 4), (4, 5, 7, 6), (6, 7, 9, 8), (8, 9, 11, 10), (10, 11, 13, 12), (12, 13, 15, 14), (14, 15, 17, 16), (16, 17, 19, 18), (18, 19, 21, 20), (20, 21, 23, 22), (22, 23, 25, 24), (24, 25, 27, 26), (26, 27, 29, 28), (3, 1, 31, 29, 27, 25, 23, 21, 19, 17, 15, 13, 11, 9, 7, 5), (28, 29, 31, 30), (30, 31, 1, 0), (0, 2, 4, 6, 8, 10, 12, 14, 16, 18, 20, 22, 24, 26, 28, 30), (32, 33, 35, 34), (34, 35, 37, 36), (36, 37, 39, 38), (38, 39, 41, 40), (40, 41, 43, 42), (42, 43, 45, 44), (44, 45, 47, 46), (46, 47, 49, 48), (48, 49, 51, 50), (50, 51, 53, 52), (52, 53, 55, 54), (54, 55, 57, 56), (56, 57, 59, 58), (58, 59, 61, 60), (35, 33, 63, 61, 59, 57, 55, 53, 51, 49, 47, 45, 43, 41, 39, 37), (60, 61, 63, 62), (62, 63, 33, 32), (32, 34, 36, 38, 40, 42, 44, 46, 48, 50, 52, 54, 56, 58, 60, 62)])
_uv = me_cylinder.uv_layers.new(name='UVMap')
_uv.uv.foreach_set('vector', [1.0, 0.5, 1.0, 1.0, 0.9375, 1.0, 0.9375, 0.5, 0.9375, 0.5, 0.9375, 1.0, 0.875, 1.0, 0.875, 0.5, 0.875, 0.5, 0.875, 1.0, 0.8125, 1.0, 0.8125, 0.5, 0.8125, 0.5, 0.8125, 1.0, 0.75, 1.0, 0.75, 0.5, 0.75, 0.5, 0.75, 1.0, 0.6875, 1.0, 0.6875, 0.5, 0.6875, 0.5, 0.6875, 1.0, 0.625, 1.0, 0.625, 0.5, 0.625, 0.5, 0.625, 1.0, 0.5625, 1.0, 0.5625, 0.5, 0.5625, 0.5, 0.5625, 1.0, 0.5, 1.0, 0.5, 0.5, 0.5, 0.5, 0.5, 1.0, 0.4375, 1.0, 0.4375, 0.5, 0.4375, 0.5, 0.4375, 1.0, 0.375, 1.0, 0.375, 0.5, 0.375, 0.5, 0.375, 1.0, 0.3125, 1.0, 0.3125, 0.5, 0.3125, 0.5, 0.3125, 1.0, 0.25, 1.0, 0.25, 0.5, 0.25, 0.5, 0.25, 1.0, 0.1875, 1.0, 0.1875, 0.5, 0.1875, 0.5, 0.1875, 1.0, 0.125, 1.0, 0.125, 0.5, 0.3418, 0.4717, 0.25, 0.49, 0.1582, 0.4717, 0.08029, 0.4197, 0.02827, 0.3418, 0.01, 0.25, 0.02827, 0.1582, 0.08029, 0.08029, 0.1582, 0.02827, 0.25, 0.01, 0.3418, 0.02827, 0.4197, 0.08029, 0.4717, 0.1582, 0.49, 0.25, 0.4717, 0.3418, 0.4197, 0.4197, 0.125, 0.5, 0.125, 1.0, 0.0625, 1.0, 0.0625, 0.5, 0.0625, 0.5, 0.0625, 1.0, 0.0, 1.0, 0.0, 0.5, 0.75, 0.49, 0.8418, 0.4717, 0.9197, 0.4197, 0.9717, 0.3418, 0.99, 0.25, 0.9717, 0.1582, 0.9197, 0.08029, 0.8418, 0.02827, 0.75, 0.01, 0.6582, 0.02827, 0.5803, 0.08029, 0.5283, 0.1582, 0.51, 0.25, 0.5283, 0.3418, 0.5803, 0.4197, 0.6582, 0.4717, 1.0, 0.5, 1.0, 1.0, 0.9375, 1.0, 0.9375, 0.5, 0.9375, 0.5, 0.9375, 1.0, 0.875, 1.0, 0.875, 0.5, 0.875, 0.5, 0.875, 1.0, 0.8125, 1.0, 0.8125, 0.5, 0.8125, 0.5, 0.8125, 1.0, 0.75, 1.0, 0.75, 0.5, 0.75, 0.5, 0.75, 1.0, 0.6875, 1.0, 0.6875, 0.5, 0.6875, 0.5, 0.6875, 1.0, 0.625, 1.0, 0.625, 0.5, 0.625, 0.5, 0.625, 1.0, 0.5625, 1.0, 0.5625, 0.5, 0.5625, 0.5, 0.5625, 1.0, 0.5, 1.0, 0.5, 0.5, 0.5, 0.5, 0.5, 1.0, 0.4375, 1.0, 0.4375, 0.5, 0.4375, 0.5, 0.4375, 1.0, 0.375, 1.0, 0.375, 0.5, 0.375, 0.5, 0.375, 1.0, 0.3125, 1.0, 0.3125, 0.5, 0.3125, 0.5, 0.3125, 1.0, 0.25, 1.0, 0.25, 0.5, 0.25, 0.5, 0.25, 1.0, 0.1875, 1.0, 0.1875, 0.5, 0.1875, 0.5, 0.1875, 1.0, 0.125, 1.0, 0.125, 0.5, 0.3418, 0.4717, 0.25, 0.49, 0.1582, 0.4717, 0.08029, 0.4197, 0.02827, 0.3418, 0.01, 0.25, 0.02827, 0.1582, 0.08029, 0.08029, 0.1582, 0.02827, 0.25, 0.01, 0.3418, 0.02827, 0.4197, 0.08029, 0.4717, 0.1582, 0.49, 0.25, 0.4717, 0.3418, 0.4197, 0.4197, 0.125, 0.5, 0.125, 1.0, 0.0625, 1.0, 0.0625, 0.5, 0.0625, 0.5, 0.0625, 1.0, 0.0, 1.0, 0.0, 0.5, 0.75, 0.49, 0.8418, 0.4717, 0.9197, 0.4197, 0.9717, 0.3418, 0.99, 0.25, 0.9717, 0.1582, 0.9197, 0.08029, 0.8418, 0.02827, 0.75, 0.01, 0.6582, 0.02827, 0.5803, 0.08029, 0.5283, 0.1582, 0.51, 0.25, 0.5283, 0.3418, 0.5803, 0.4197, 0.6582, 0.4717])
me_cylinder.use_remesh_fix_poles = True
me_cylinder.use_remesh_preserve_attributes = False
me_cylinder.use_mirror_vertex_groups = False
me_cylinder.update()
me_cube_001 = bpy.data.meshes.new('Cube.001')
me_cube_001.from_pydata([(-10.0, -15.68, 14.02), (-9.6, -16.08, 14.02), (-10.0, -15.68, 19.62), (-9.6, -16.08, 19.62), (-9.6, -15.68, 20.02), (-10.0, -10.47, 14.02), (-9.6, -10.07, 14.02), (9.6, -16.08, 14.02), (10.0, -15.68, 14.02), (10.0, -15.68, 19.62), (9.6, -15.68, 20.02), (9.6, -16.08, 19.62), (9.6, -10.07, 14.02), (10.0, -10.47, 14.02), (-10.0, -10.47, -4.733), (-9.6, -10.07, -4.733), (-9.6, -10.47, -5.133), (-10.0, -15.68, -4.733), (-9.6, -15.68, -5.133), (-9.6, -16.08, -4.733), (9.6, -10.07, -4.733), (10.0, -10.47, -4.733), (9.6, -10.47, -5.133), (10.0, -15.68, -4.733), (9.6, -16.08, -4.733), (9.6, -15.68, -5.133), (-9.6, 10.57, 14.02), (-10.0, 11.02, 14.42), (-9.6, 16.56, 14.02), (-10.0, 16.16, 14.02), (-10.0, 16.17, 19.62), (-9.6, 16.17, 20.02), (-9.6, 16.57, 19.62), (10.0, 11.02, 14.42), (9.6, 10.57, 14.02), (10.0, 16.16, 14.02), (9.6, 16.56, 14.02), (9.6, 16.17, 20.02), (10.0, 16.17, 19.62), (9.6, 16.57, 19.62), (-9.6, 14.13, -5.479), (-10.0, 14.17, -5.081), (-9.6, 14.57, -5.111), (9.6, 14.13, -5.479), (9.6, 14.57, -5.111), (10.0, 14.17, -5.081), (9.6, 15.06, -0.4451), (10.0, 14.67, -0.4129), (-9.6, 15.06, -0.4451), (-10.0, 14.67, -0.4129), (-10.0, 9.487, 0.00634), (-9.6, 9.088, 0.03866), (9.6, 9.088, 0.03866), (10.0, 9.487, 0.00634), (-10.0, 10.61, -4.813), (-9.6, 10.52, -5.208), (-10.0, 9.472, -3.491), (-9.6, 9.072, -3.538), (-10.0, 10.02, -4.584), (-9.6, 9.778, -4.922), (-10.0, 9.617, -4.124), (-9.6, 9.249, -4.31), (10.0, 9.472, -3.491), (9.6, 9.072, -3.538), (10.0, 10.61, -4.813), (9.6, 10.52, -5.208), (10.0, 9.617, -4.124), (9.6, 9.249, -4.31), (10.0, 10.02, -4.584), (9.6, 9.778, -4.922)], [], [(7, 1, 19, 24), (13, 33, 35, 38, 9, 8), (27, 29, 49, 50), (10, 37, 31, 4), (16, 22, 25, 18), (0, 5, 14, 17), (28, 36, 46, 48), (50, 49, 41, 54, 58, 60, 56), (55, 65, 69, 59), (48, 46, 44, 42), (52, 51, 57, 63), (28, 32, 39, 36), (40, 43, 65, 55), (34, 26, 51, 52), (35, 33, 53, 47), (61, 67, 63, 57), (59, 69, 67, 61), (47, 53, 62, 66, 68, 64, 45), (6, 12, 20, 15), (13, 8, 23, 21), (7, 11, 3, 1), (26, 34, 12, 6), (2, 3, 4), (9, 10, 11), (14, 15, 16), (17, 18, 19), (20, 21, 22), (23, 24, 25), (30, 31, 32), (37, 38, 39), (40, 41, 42), (43, 44, 45), (1, 3, 2, 0), (11, 7, 8, 9), (10, 4, 3, 11), (16, 18, 17, 14), (22, 16, 15, 20), (25, 22, 21, 23), (18, 25, 24, 19), (13, 21, 20, 12), (14, 5, 6, 15), (19, 1, 0, 17), (7, 24, 23, 8), (32, 28, 29, 30), (31, 37, 39, 32), (38, 35, 36, 39), (43, 40, 42, 44), (47, 45, 44, 46), (49, 29, 28, 48), (51, 26, 27, 50), (35, 47, 46, 36), (41, 49, 48, 42), (34, 52, 53, 33), (58, 54, 55, 59), (64, 68, 69, 65), (60, 58, 59, 61), (68, 66, 67, 69), (56, 60, 61, 57), (66, 62, 63, 67), (57, 51, 50, 56), (40, 55, 54, 41), (45, 64, 65, 43), (62, 53, 52, 63), (37, 10, 9, 38), (4, 31, 30, 2), (12, 34, 33, 13), (26, 6, 5, 27), (5, 0, 2, 30, 29, 27)])
_uv = me_cube_001.uv_layers.new(name='UVMap')
_uv.uv.foreach_set('vector', [0.375, 0.755, 0.375, 0.995, 0.375, 0.995, 0.375, 0.755, 0.375, 0.75, 0.3917, 0.5043, 0.375, 0.5, 0.6083, 0.5026, 0.6083, 0.7474, 0.375, 0.75, 0.375, 0.01684, 0.375, 0.2332, 0.375, 0.2333, 0.375, 0.0167, 0.625, 0.7506, 0.625, 0.4994, 0.625, 0.2629, 0.625, 0.9871, 0.13, 0.5167, 0.37, 0.5167, 0.37, 0.7333, 0.13, 0.7333, 0.375, 0.01667, 0.375, 0.2333, 0.375, 0.2333, 0.375, 0.01667, 0.375, 0.255, 0.375, 0.495, 0.375, 0.495, 0.375, 0.255, 0.375, 0.0167, 0.375, 0.2333, 0.375, 0.2346, 0.375, 0.09713, 0.375, 0.06051, 0.375, 0.03249, 0.375, 0.02072, 0.13, 0.6463, 0.37, 0.6463, 0.37, 0.699, 0.13, 0.6993, 0.375, 0.255, 0.375, 0.495, 0.375, 0.495, 0.375, 0.255, 0.375, 0.755, 0.375, 0.995, 0.375, 0.995, 0.375, 0.755, 0.375, 0.255, 0.6083, 0.255, 0.6083, 0.495, 0.375, 0.495, 0.13, 0.5146, 0.37, 0.5146, 0.37, 0.6463, 0.13, 0.6463, 0.375, 0.755, 0.375, 0.995, 0.375, 0.995, 0.375, 0.755, 0.375, 0.5168, 0.375, 0.7332, 0.375, 0.7333, 0.375, 0.5167, 0.375, 0.995, 0.375, 0.755, 0.375, 0.755, 0.375, 0.995, 0.13, 0.6993, 0.37, 0.699, 0.37, 0.75, 0.13, 0.75, 0.375, 0.5167, 0.375, 0.7333, 0.375, 0.7293, 0.375, 0.7176, 0.375, 0.6897, 0.375, 0.6529, 0.375, 0.5154, 0.375, 0.255, 0.375, 0.495, 0.375, 0.495, 0.375, 0.255, 0.375, 0.5167, 0.375, 0.7333, 0.375, 0.7333, 0.375, 0.5167, 0.375, 0.755, 0.6083, 0.755, 0.6083, 0.995, 0.375, 0.995, 0.13, 0.5, 0.37, 0.5, 0.37, 0.75, 0.13, 0.75, 0.6053, 0.9897, 0.6083, 0.995, 0.625, 0.9871, 0.6083, 0.7474, 0.625, 0.7506, 0.6083, 0.755, 0.375, 0.2333, 0.375, 0.25, 0.375, 0.2333, 0.375, 0.01667, 0.375, 0.01667, 0.375, 0.0, 0.375, 0.495, 0.375, 0.5, 0.375, 0.495, 0.375, 0.7333, 0.375, 0.75, 0.375, 0.7333, 0.6053, 0.2603, 0.625, 0.2629, 0.6083, 0.255, 0.625, 0.4994, 0.6083, 0.5026, 0.6083, 0.495, 0.13, 0.5146, 0.125, 0.5141, 0.13, 0.5, 0.37, 0.5146, 0.37, 0.5, 0.375, 0.5141, 0.375, 0.995, 0.6083, 0.995, 0.6053, 0.9897, 0.3583, 0.9833, 0.6083, 0.755, 0.375, 0.755, 0.375, 0.75, 0.6083, 0.7474, 0.625, 0.7506, 0.625, 0.9871, 0.6083, 0.995, 0.6083, 0.755, 0.13, 0.5167, 0.13, 0.7333, 0.125, 0.7333, 0.125, 0.5167, 0.37, 0.5167, 0.13, 0.5167, 0.13, 0.5, 0.37, 0.5, 0.37, 0.7333, 0.37, 0.5167, 0.375, 0.5167, 0.375, 0.7333, 0.13, 0.7333, 0.37, 0.7333, 0.37, 0.75, 0.13, 0.75, 0.375, 0.5167, 0.375, 0.5167, 0.375, 0.495, 0.375, 0.495, 0.375, 0.2333, 0.375, 0.2333, 0.375, 0.255, 0.375, 0.255, 0.375, 0.995, 0.375, 0.995, 0.375, 1.0, 0.375, 1.0, 0.375, 0.755, 0.375, 0.755, 0.375, 0.7333, 0.375, 0.7333, 0.6083, 0.255, 0.375, 0.255, 0.3582, 0.2668, 0.6053, 0.2603, 0.625, 0.2629, 0.625, 0.4994, 0.6083, 0.495, 0.6083, 0.255, 0.6083, 0.5026, 0.375, 0.5, 0.375, 0.495, 0.6083, 0.495, 0.37, 0.5146, 0.13, 0.5146, 0.13, 0.5, 0.37, 0.5, 0.375, 0.5167, 0.375, 0.5154, 0.375, 0.495, 0.375, 0.495, 0.375, 0.2333, 0.375, 0.2332, 0.375, 0.255, 0.375, 0.255, 0.375, 0.995, 0.375, 0.995, 0.375, 1.0, 0.375, 1.0, 0.375, 0.5168, 0.375, 0.5167, 0.375, 0.495, 0.375, 0.495, 0.375, 0.2346, 0.375, 0.2333, 0.375, 0.255, 0.375, 0.255, 0.375, 0.755, 0.375, 0.755, 0.375, 0.7333, 0.375, 0.7332, 0.375, 0.06051, 0.375, 0.09713, 0.375, 0.1037, 0.375, 0.05144, 0.375, 0.6529, 0.375, 0.6897, 0.37, 0.699, 0.37, 0.6463, 0.375, 0.03249, 0.375, 0.06051, 0.375, 0.05144, 0.375, 0.01347, 0.375, 0.6897, 0.375, 0.7176, 0.375, 0.7365, 0.375, 0.699, 0.375, 0.02072, 0.375, 0.03249, 0.375, 0.01347, 0.375, 0.0, 0.375, 0.7176, 0.375, 0.7293, 0.375, 0.75, 0.375, 0.7365, 0.375, 0.995, 0.375, 0.995, 0.375, 1.0, 0.375, 1.0, 0.13, 0.5146, 0.13, 0.6463, 0.125, 0.6441, 0.125, 0.5141, 0.375, 0.5154, 0.375, 0.6529, 0.37, 0.6463, 0.37, 0.5146, 0.375, 0.7293, 0.375, 0.7333, 0.375, 0.755, 0.375, 0.755, 0.625, 0.4994, 0.625, 0.7506, 0.6083, 0.7474, 0.6083, 0.5026, 0.625, 0.9871, 0.625, 0.2629, 0.6053, 0.2603, 0.6053, 0.9897, 0.37, 0.75, 0.37, 0.5, 0.3917, 0.5043, 0.375, 0.75, 0.13, 0.5, 0.13, 0.75, 0.1417, 0.7667, 0.1818, 0.471, 0.1417, 0.7667, 0.3583, 0.9833, 0.6053, 0.9897, 0.6053, 0.2603, 0.3582, 0.2668, 0.1818, 0.471])
me_cube_001.use_remesh_fix_poles = True
me_cube_001.use_remesh_preserve_attributes = False
me_cube_001.use_mirror_vertex_groups = False
me_cube_001.update()
me_cube_004 = bpy.data.meshes.new('Cube.004')
me_cube_004.from_pydata([(-10.2, -10.07, 13.52), (10.2, -10.07, 13.52), (-11.4, -9.575, 13.52), (-11.4, -10.07, 13.52), (11.4, -10.07, 13.52), (11.4, -9.575, 13.52), (-11.4, -9.575, -6.533), (-11.4, -10.07, -6.533), (11.4, -10.07, -6.533), (11.4, -9.575, -6.533), (10.2, -10.07, -5.323), (-10.2, -10.07, -5.323), (-10.2, -13.07, -5.323), (-11.4, -13.07, -5.323), (-11.4, -13.07, -6.533), (10.2, -13.07, 13.52), (11.4, -13.07, 13.52), (-10.2, -13.07, -6.533), (10.2, -13.07, -6.533), (11.4, -13.07, -6.533), (11.4, -13.07, -5.323), (10.2, -13.07, -5.323), (-11.4, -13.07, 13.52), (-10.2, -13.07, 13.52)], [], [(11, 10, 1, 0), (5, 2, 3, 0, 1, 4), (8, 4, 16, 20, 19), (2, 6, 7, 3), (9, 8, 7, 6), (10, 11, 12, 21), (2, 5, 9, 6), (1, 10, 21, 15), (5, 4, 8, 9), (7, 14, 13, 22, 3), (15, 21, 20, 16), (21, 18, 19, 20), (12, 23, 22, 13), (17, 12, 13, 14), (17, 18, 21, 12), (8, 19, 18, 17, 14, 7), (11, 0, 23, 12), (0, 3, 22, 23), (4, 1, 15, 16)])
_uv = me_cube_004.uv_layers.new(name='UVMap')
_uv.uv.foreach_set('vector', [0.375, 1.0, 0.375, 0.75, 0.375, 0.75, 0.375, 1.0, 0.375, 0.5, 0.375, 0.25, 0.375, 1.0, 0.375, 1.0, 0.375, 0.75, 0.375, 0.75, 0.375, 0.75, 0.375, 0.75, 0.375, 0.75, 0.375, 0.75, 0.375, 0.75, 0.375, 0.25, 0.375, 0.25, 0.375, 0.0, 0.375, 0.0, 0.375, 0.5, 0.375, 0.75, 0.125, 0.75, 0.125, 0.5, 0.375, 0.75, 0.375, 1.0, 0.375, 1.0, 0.375, 0.75, 0.375, 0.25, 0.375, 0.5, 0.375, 0.5, 0.375, 0.25, 0.375, 0.75, 0.375, 0.75, 0.375, 0.75, 0.375, 0.75, 0.375, 0.5, 0.375, 0.75, 0.375, 0.75, 0.375, 0.5, 0.375, 0.0, 0.375, 0.0, 0.375, 0.0, 0.375, 0.0, 0.375, 0.0, 0.375, 0.75, 0.375, 0.75, 0.375, 0.75, 0.375, 0.75, 0.375, 0.75, 0.375, 0.75, 0.375, 0.75, 0.375, 0.75, 0.375, 1.0, 0.375, 1.0, 0.375, 1.0, 0.375, 1.0, 0.375, 1.0, 0.375, 1.0, 0.375, 1.0, 0.375, 1.0, 0.375, 1.0, 0.375, 0.75, 0.375, 0.75, 0.375, 1.0, 0.375, 0.75, 0.375, 0.75, 0.375, 0.75, 0.125, 0.75, 0.125, 0.75, 0.125, 0.75, 0.375, 1.0, 0.375, 1.0, 0.375, 1.0, 0.375, 1.0, 0.375, 1.0, 0.375, 1.0, 0.375, 1.0, 0.375, 1.0, 0.375, 0.75, 0.375, 0.75, 0.375, 0.75, 0.375, 0.75])
me_cube_004.use_remesh_fix_poles = True
me_cube_004.use_remesh_preserve_attributes = False
me_cube_004.use_mirror_vertex_groups = False
me_cube_004.update()
me_plane = bpy.data.meshes.new('Plane')
me_plane.from_pydata([(5.611, -12.46, 6.158), (5.611, 13.02, 6.158), (5.611, -10.83, 6.158), (4.998, -10.96, 6.158), (4.479, -11.31, 6.158), (4.132, -11.84, 6.158), (4.01, -12.46, 6.158), (4.132, -13.09, 6.158), (4.479, -13.62, 6.158), (4.998, -13.97, 6.158), (5.611, -14.1, 6.158), (6.223, -13.97, 6.158), (6.743, -13.62, 6.158), (7.09, -13.09, 6.158), (7.211, -12.46, 6.158), (7.09, -11.84, 6.158), (6.743, -11.31, 6.158), (6.223, -10.96, 6.158), (5.611, 14.65, 6.158), (5.0, 14.52, 6.158), (4.482, 14.17, 6.158), (4.136, 13.64, 6.158), (4.014, 13.02, 6.158), (4.136, 12.4, 6.158), (4.482, 11.87, 6.158), (5.0, 11.51, 6.158), (5.611, 11.39, 6.158), (6.221, 11.51, 6.158), (6.739, 11.87, 6.158), (7.085, 12.4, 6.158), (7.207, 13.02, 6.158), (7.085, 13.64, 6.158), (6.739, 14.17, 6.158), (6.221, 14.52, 6.158), (4.998, -10.96, 20.44), (5.611, -10.83, 20.44), (4.479, -11.31, 20.44), (4.132, -11.84, 20.44), (4.01, -12.46, 20.44), (4.132, -13.09, 20.44), (4.479, -13.62, 20.44), (4.998, -13.97, 20.44), (5.611, -14.1, 20.44), (6.223, -13.97, 20.44), (6.743, -13.62, 20.44), (7.09, -13.09, 20.44), (7.211, -12.46, 20.44), (7.09, -11.84, 20.44), (6.743, -11.31, 20.44), (6.223, -10.96, 20.44), (5.0, 14.52, 20.44), (5.611, 14.65, 20.44), (4.482, 14.17, 20.44), (4.136, 13.64, 20.44), (4.014, 13.02, 20.44), (4.136, 12.4, 20.44), (4.482, 11.87, 20.44), (5.0, 11.51, 20.44), (5.611, 11.39, 20.44), (6.221, 11.51, 20.44), (6.739, 11.87, 20.44), (7.085, 12.4, 20.44), (7.207, 13.02, 20.44), (7.085, 13.64, 20.44), (6.739, 14.17, 20.44), (6.221, 14.52, 20.44), (6.221, 14.52, 14.11), (6.739, 14.17, 14.11), (4.482, 14.17, 14.11), (5.0, 14.52, 14.11), (5.611, 14.65, 14.11), (4.136, 13.64, 14.11), (4.014, 13.02, 14.11), (4.136, 12.4, 14.11), (4.482, 11.87, 14.11), (5.0, 11.51, 14.11), (5.611, 11.39, 14.11), (6.221, 11.51, 14.11), (6.739, 11.87, 14.11), (7.085, 12.4, 14.11), (7.207, 13.02, 14.11), (7.085, 13.64, 14.11), (4.01, -12.46, 14.11), (4.132, -11.84, 14.11), (4.132, -13.09, 14.11), (4.479, -13.62, 14.11), (4.998, -13.97, 14.11), (5.611, -14.1, 14.11), (6.223, -13.97, 14.11), (6.743, -13.62, 14.11), (7.09, -13.09, 14.11), (7.211, -12.46, 14.11), (7.09, -11.84, 14.11), (6.743, -11.31, 14.11), (4.998, -10.96, 14.11), (5.611, -10.83, 14.11), (6.223, -10.96, 14.11), (4.479, -11.31, 14.11), (4.136, 11.23, 6.158), (4.014, 11.86, 6.158), (4.482, 10.7, 6.158), (5.0, 10.35, 6.158), (5.611, 10.23, 6.158), (6.221, 10.35, 6.158), (6.739, 10.7, 6.158), (7.085, 11.23, 6.158), (7.207, 11.86, 6.158)], [(2, 0), (0, 10), (26, 1), (1, 18)], [(19, 18, 33, 32, 31, 30, 29, 28, 27, 26, 25, 24, 23, 22, 21, 20), (3, 2, 17, 16, 15, 14, 13, 12, 11, 10, 9, 8, 7, 6, 5, 4), (50, 52, 53, 54, 55, 56, 57, 58, 59, 60, 61, 62, 63, 64, 65, 51), (34, 36, 37, 38, 39, 40, 41, 42, 43, 44, 45, 46, 47, 48, 49, 35), (83, 82, 38, 37), (67, 66, 65, 64), (69, 68, 52, 50), (82, 84, 39, 38), (66, 70, 51, 65), (68, 71, 53, 52), (84, 85, 40, 39), (71, 72, 54, 53), (85, 86, 41, 40), (72, 73, 55, 54), (86, 87, 42, 41), (73, 74, 56, 55), (87, 88, 43, 42), (74, 75, 57, 56), (88, 89, 44, 43), (75, 76, 58, 57), (89, 90, 45, 44), (76, 77, 59, 58), (90, 91, 46, 45), (77, 78, 60, 59), (91, 92, 47, 46), (78, 79, 61, 60), (92, 93, 48, 47), (95, 94, 34, 35), (79, 80, 62, 61), (93, 96, 49, 48), (94, 97, 36, 34), (80, 81, 63, 62), (96, 95, 35, 49), (97, 83, 37, 36), (81, 67, 64, 63), (70, 69, 50, 51), (18, 19, 69, 70), (31, 32, 67, 81), (30, 31, 81, 80), (29, 30, 106, 105), (28, 29, 105, 104), (27, 28, 104, 103), (26, 27, 103, 102), (21, 22, 72, 71), (20, 21, 71, 68), (33, 18, 70, 66), (19, 20, 68, 69), (32, 33, 66, 67), (4, 5, 83, 97), (17, 2, 95, 96), (3, 4, 97, 94), (16, 17, 96, 93), (2, 3, 94, 95), (15, 16, 93, 92), (14, 15, 92, 91), (13, 14, 91, 90), (12, 13, 90, 89), (11, 12, 89, 88), (10, 11, 88, 87), (9, 10, 87, 86), (8, 9, 86, 85), (7, 8, 85, 84), (6, 7, 84, 82), (5, 6, 82, 83), (105, 106, 80, 79), (104, 105, 79, 78), (103, 104, 78, 77), (102, 103, 77, 76), (101, 102, 76, 75), (100, 101, 75, 74), (98, 100, 74, 73), (99, 98, 73, 72), (22, 23, 98, 99), (72, 22, 99), (23, 24, 100, 98), (30, 80, 106), (24, 25, 101, 100), (25, 26, 102, 101)])
_uv = me_plane.uv_layers.new(name='UVMap')
_uv.uv.foreach_set('vector', [0.0, 0.0, 0.0, 0.0, 0.0, 0.0, 0.0, 0.0, 0.0, 0.0, 0.0, 0.0, 0.0, 0.0, 0.0, 0.0, 0.0, 0.0, 0.0, 0.0, 0.0, 0.0, 0.0, 0.0, 0.0, 0.0, 0.0, 0.0, 0.0, 0.0, 0.0, 0.0, 0.0, 0.0, 0.0, 0.0, 0.0, 0.0, 0.0, 0.0, 0.0, 0.0, 0.0, 0.0, 0.0, 0.0, 0.0, 0.0, 0.0, 0.0, 0.0, 0.0, 0.0, 0.0, 0.0, 0.0, 0.0, 0.0, 0.0, 0.0, 0.0, 0.0, 0.0, 0.0, 0.0, 0.0, 0.0, 0.0, 0.0, 0.0, 0.0, 0.0, 0.0, 0.0, 0.0, 0.0, 0.0, 0.0, 0.0, 0.0, 0.0, 0.0, 0.0, 0.0, 0.0, 0.0, 0.0, 0.0, 0.0, 0.0, 0.0, 0.0, 0.0, 0.0, 0.0, 0.0, 0.0, 0.0, 0.0, 0.0, 0.0, 0.0, 0.0, 0.0, 0.0, 0.0, 0.0, 0.0, 0.0, 0.0, 0.0, 0.0, 0.0, 0.0, 0.0, 0.0, 0.0, 0.0, 0.0, 0.0, 0.0, 0.0, 0.0, 0.0, 0.0, 0.0, 0.0, 0.0, 0.0, 0.0, 0.0, 0.0, 0.0, 0.0, 0.0, 0.0, 0.0, 0.0, 0.0, 0.0, 0.0, 0.0, 0.0, 0.0, 0.0, 0.0, 0.0, 0.0, 0.0, 0.0, 0.0, 0.0, 0.0, 0.0, 0.0, 0.0, 0.0, 0.0, 0.0, 0.0, 0.0, 0.0, 0.0, 0.0, 0.0, 0.0, 0.0, 0.0, 0.0, 0.0, 0.0, 0.0, 0.0, 0.0, 0.0, 0.0, 0.0, 0.0, 0.0, 0.0, 0.0, 0.0, 0.0, 0.0, 0.0, 0.0, 0.0, 0.0, 0.0, 0.0, 0.0, 0.0, 0.0, 0.0, 0.0, 0.0, 0.0, 0.0, 0.0, 0.0, 0.0, 0.0, 0.0, 0.0, 0.0, 0.0, 0.0, 0.0, 0.0, 0.0, 0.0, 0.0, 0.0, 0.0, 0.0, 0.0, 0.0, 0.0, 0.0, 0.0, 0.0, 0.0, 0.0, 0.0, 0.0, 0.0, 0.0, 0.0, 0.0, 0.0, 0.0, 0.0, 0.0, 0.0, 0.0, 0.0, 0.0, 0.0, 0.0, 0.0, 0.0, 0.0, 0.0, 0.0, 0.0, 0.0, 0.0, 0.0, 0.0, 0.0, 0.0, 0.0, 0.0, 0.0, 0.0, 0.0, 0.0, 0.0, 0.0, 0.0, 0.0, 0.0, 0.0, 0.0, 0.0, 0.0, 0.0, 0.0, 0.0, 0.0, 0.0, 0.0, 0.0, 0.0, 0.0, 0.0, 0.0, 0.0, 0.0, 0.0, 0.0, 0.0, 0.0, 0.0, 0.0, 0.0, 0.0, 0.0, 0.0, 0.0, 0.0, 0.0, 0.0, 0.0, 0.0, 0.0, 0.0, 0.0, 0.0, 0.0, 0.0, 0.0, 0.0, 0.0, 0.0, 0.0, 0.0, 0.0, 0.0, 0.0, 0.0, 0.0, 0.0, 0.0, 0.0, 0.0, 0.0, 0.0, 0.0, 0.0, 0.0, 0.0, 0.0, 0.0, 0.0, 0.0, 0.0, 0.0, 0.0, 0.0, 0.0, 0.0, 0.0, 0.0, 0.0, 0.0, 0.0, 0.0, 0.0, 0.0, 0.0, 0.0, 0.0, 0.0, 0.0, 0.0, 0.0, 0.0, 0.0, 0.0, 0.0, 0.0, 0.0, 0.0, 0.0, 0.0, 0.0, 0.0, 0.0, 0.0, 0.0, 0.0, 0.0, 0.0, 0.0, 0.0, 0.0, 0.0, 0.0, 0.0, 0.0, 0.0, 0.0, 0.0, 0.0, 0.0, 0.0, 0.0, 0.0, 0.0, 0.0, 0.0, 0.0, 0.0, 0.0, 0.0, 0.0, 0.0, 0.0, 0.0, 0.0, 0.0, 0.0, 0.0, 0.0, 0.0, 0.0, 0.0, 0.0, 0.0, 0.0, 0.0, 0.0, 0.0, 0.0, 0.0, 0.0, 0.0, 0.0, 0.0, 0.0, 0.0, 0.0, 0.0, 0.0, 0.0, 0.0, 0.0, 0.0, 0.0, 0.0, 0.0, 0.0, 0.0, 0.0, 0.0, 0.0, 0.0, 0.0, 0.0, 0.0, 0.0, 0.0, 0.0, 0.0, 0.0, 0.0, 0.0, 0.0, 0.0, 0.0, 0.0, 0.0, 0.0, 0.0, 0.0, 0.0, 0.0, 0.0, 0.0, 0.0, 0.0, 0.0, 0.0, 0.0, 0.0, 0.0, 0.0, 0.0, 0.0, 0.0, 0.0, 0.0, 0.0, 0.0, 0.0, 0.0, 0.0, 0.0, 0.0, 0.0, 0.0, 0.0, 0.0, 0.0, 0.0, 0.0, 0.0, 0.0, 0.0, 0.0, 0.0, 0.0, 0.0, 0.0, 0.0, 0.0, 0.0, 0.0, 0.0, 0.0, 0.0, 0.0, 0.0, 0.0, 0.0, 0.0, 0.0, 0.0, 0.0, 0.0, 0.0, 0.0, 0.0, 0.0, 0.0, 0.0, 0.0, 0.0, 0.0, 0.0, 0.0, 0.0, 0.0, 0.0, 0.0, 0.0, 0.0, 0.0, 0.0, 0.0, 0.0, 0.0, 0.0, 0.0, 0.0, 0.0, 0.0, 0.0, 0.0, 0.0, 0.0, 0.0, 0.0, 0.0, 0.0, 0.0, 0.0, 0.0, 0.0, 0.0, 0.0, 0.0, 0.0, 0.0, 0.0, 0.0, 0.0, 0.0, 0.0, 0.0, 0.0, 0.0, 0.0, 0.0, 0.0, 0.0, 0.0, 0.0, 0.0, 0.0, 0.0, 0.0, 0.0, 0.0, 0.0, 0.0, 0.0, 0.0, 0.0, 0.0, 0.0, 0.0, 0.0, 0.0, 0.0, 0.0, 0.0, 0.0, 0.0, 0.0, 0.0, 0.0, 0.0, 0.0, 0.0, 0.0, 0.0, 0.0, 0.0, 0.0, 0.0, 0.0, 0.0, 0.0, 0.0, 0.0, 0.0, 0.0, 0.0, 0.0, 0.0, 0.0, 0.0, 0.0, 0.0, 0.0, 0.0, 0.0, 0.0, 0.0, 0.0, 0.0, 0.0, 0.0, 0.0, 0.0, 0.0, 0.0, 0.0, 0.0, 0.0, 0.0, 0.0, 0.0, 0.0, 0.0, 0.0, 0.0, 0.0, 0.0, 0.0, 0.0, 0.0, 0.0, 0.0, 0.0, 0.0, 0.0, 0.0, 0.0, 0.0, 0.0, 0.0, 0.0, 0.0, 0.0, 0.0, 0.0, 0.0, 0.0, 0.0, 0.0, 0.0, 0.0, 0.0, 0.0, 0.0, 0.0, 0.0, 0.0, 0.0, 0.0, 0.0, 0.0, 0.0, 0.0, 0.0, 0.0, 0.0, 0.0, 0.0, 0.0, 0.0, 0.0, 0.0, 0.0, 0.0, 0.0, 0.0, 0.0, 0.0, 0.0, 0.0, 0.0, 0.0, 0.0, 0.0, 0.0, 0.0, 0.0, 0.0, 0.0, 0.0, 0.0, 0.0, 0.0, 0.0, 0.0, 0.0, 0.0, 0.0, 0.0, 0.0, 0.0, 0.0, 0.0, 0.0, 0.0, 0.0, 0.0, 0.0, 0.0, 0.0, 0.0, 0.0])
me_plane.use_remesh_fix_poles = True
me_plane.use_remesh_preserve_attributes = False
me_plane.use_mirror_vertex_groups = False
me_plane.update()
me_cube_002 = bpy.data.meshes.new('Cube.002')
me_cube_002.from_pydata([(10.0, -16.08, 14.02), (10.0, -16.08, 20.02), (10.0, -10.07, 14.02), (10.0, 15.51, 14.02), (10.0, 15.52, 20.02), (1.0, -16.08, 14.02), (1.0, -16.08, 20.02), (1.0, -10.07, 14.02), (1.0, 9.519, 14.02), (1.0, 15.51, 14.02), (1.0, 15.52, 20.02), (10.0, 11.15, 14.02), (1.0, 11.15, 14.02), (1.0, 11.15, 20.02), (-9.999, -16.08, 14.02), (-9.999, -16.08, 20.02), (-9.999, -10.07, 14.02), (-9.999, 11.15, 14.02), (10.0, 8.398, 14.02), (-9.999, 8.398, 14.02), (1.0, 7.625, -4.955), (-9.999, 7.625, -4.955), (-9.999, 9.734, -3.368), (1.0, 9.734, -3.368), (1.0, 6.913, -3.043), (-9.999, 6.913, -3.043), (-9.999, 9.325, -2.396), (1.0, 9.325, -2.396), (1.0, 6.766, -1.595), (-9.999, 6.766, -1.595), (-9.999, 9.284, -1.637), (1.0, 9.284, -1.637), (1.0, 6.978, 0.7736), (-9.999, 6.978, 0.7736), (-9.999, 9.481, 0.3038), (1.0, 9.481, 0.3038), (1.0, 7.423, 3.056), (-9.999, 7.423, 3.056), (-9.999, 9.968, 2.365), (1.0, 9.968, 2.365), (1.0, 8.004, 5.709), (-9.999, 8.004, 5.709), (-9.999, 10.71, 5.196), (1.0, 10.71, 5.196), (1.0, 8.232, 7.942), (-9.999, 8.232, 7.942), (-9.999, 10.98, 7.755), (1.0, 10.98, 7.755), (1.0, 8.398, 14.02), (-9.999, 11.15, 20.02), (1.0, 8.789, -5.952), (1.0, 9.784, -6.016), (-9.999, 9.784, -6.016), (-9.999, 8.789, -5.952), (-9.999, 10.6, -4.736), (-9.999, 10.41, -5.604), (1.0, 10.41, -5.604), (1.0, 10.6, -4.736), (10.0, -11.62, -5.133), (10.0, -10.07, -3.586), (10.0, -10.53, -4.68), (10.0, -16.08, -3.586), (10.0, -14.53, -5.133), (10.0, -15.62, -4.68), (1.0, -10.07, -3.586), (1.0, -11.62, -5.133), (1.0, -10.53, -4.68), (1.0, -16.08, -3.586), (1.0, -14.53, -5.133), (1.0, -15.62, -4.68), (-9.999, -14.53, -5.133), (-9.999, -16.08, -3.586), (-9.999, -15.62, -4.68), (-9.999, -10.07, -3.586), (-9.999, -11.62, -5.133), (-9.999, -10.53, -4.68)], [(8, 12), (8, 48)], [(2, 59, 64, 7), (4, 1, 0, 2, 18, 11, 3), (5, 6, 15, 14), (17, 49, 10, 9), (17, 9, 12), (0, 1, 6, 5), (61, 63, 62, 58, 60, 59, 2, 0), (61, 0, 5, 67), (65, 68, 70, 74), (1, 4, 10, 13, 6), (18, 2, 7, 48), (3, 11, 12, 9), (67, 5, 14, 71), (49, 17, 19, 16, 14, 15), (13, 10, 49), (6, 13, 49, 15), (70, 72, 71, 14, 16, 73, 75, 74), (7, 64, 73, 16), (48, 7, 16, 19), (18, 48, 12, 11), (20, 21, 53, 50), (22, 23, 57, 54), (51, 52, 55, 56), (24, 25, 21, 20), (25, 26, 22, 21), (26, 27, 23, 22), (27, 24, 20, 23), (28, 29, 25, 24), (29, 30, 26, 25), (30, 31, 27, 26), (31, 28, 24, 27), (32, 33, 29, 28), (33, 34, 30, 29), (34, 35, 31, 30), (35, 32, 28, 31), (36, 37, 33, 32), (37, 38, 34, 33), (38, 39, 35, 34), (39, 36, 32, 35), (40, 41, 37, 36), (41, 42, 38, 37), (42, 43, 39, 38), (43, 40, 36, 39), (44, 45, 41, 40), (45, 46, 42, 41), (46, 47, 43, 42), (47, 44, 40, 43), (19, 17, 46, 45), (17, 12, 47, 46), (12, 48, 44, 47), (21, 22, 54, 55, 52, 53), (48, 19, 45, 44), (4, 3, 9, 10), (50, 53, 52, 51), (54, 57, 56, 55), (23, 20, 50, 51, 56, 57), (65, 74, 75, 66), (66, 75, 73, 64), (58, 65, 66, 60), (60, 66, 64, 59), (61, 67, 69, 63), (63, 69, 68, 62), (70, 68, 69, 72), (72, 69, 67, 71), (58, 62, 68, 65)])
_uv = me_cube_002.uv_layers.new(name='UVMap')
_uv.uv.foreach_set('vector', [0.375, 0.5167, 0.3704, 0.5167, 0.3704, 0.5167, 0.375, 0.5167, 0.625, 0.4994, 0.625, 0.7506, 0.375, 0.75, 0.375, 0.75, 0.389, 0.5437, 0.3871, 0.5031, 0.375, 0.5, 0.375, 0.75, 0.625, 0.7506, 0.625, 0.7506, 0.375, 0.75, 0.3871, 0.5031, 0.625, 0.5195, 0.625, 0.4994, 0.375, 0.5, 0.3871, 0.5031, 0.375, 0.5167, 0.0, 0.0, 0.375, 0.75, 0.625, 0.7506, 0.625, 0.7506, 0.375, 0.75, 0.3704, 0.7333, 0.37, 0.7279, 0.37, 0.6775, 0.37, 0.5725, 0.37, 0.5221, 0.3704, 0.5167, 0.375, 0.5167, 0.375, 0.7333, 0.3704, 0.7333, 0.375, 0.7333, 0.375, 0.7333, 0.3704, 0.7333, 0.37, 0.5725, 0.37, 0.6775, 0.37, 0.6775, 0.37, 0.5725, 0.625, 0.7506, 0.625, 0.4994, 0.625, 0.4994, 0.625, 0.5195, 0.625, 0.7506, 0.389, 0.5437, 0.375, 0.75, 0.375, 0.75, 0.389, 0.5437, 0.375, 0.5167, 0.375, 0.6743, 0.375, 0.6743, 0.375, 0.5167, 0.3704, 0.7333, 0.375, 0.7333, 0.375, 0.7333, 0.3704, 0.7333, 0.625, 0.5195, 0.3871, 0.5031, 0.389, 0.5437, 0.375, 0.75, 0.375, 0.75, 0.625, 0.7506, 0.625, 0.5195, 0.625, 0.4994, 0.625, 0.5195, 0.625, 0.7506, 0.625, 0.5195, 0.625, 0.5195, 0.625, 0.7506, 0.37, 0.6775, 0.37, 0.7279, 0.3704, 0.7333, 0.375, 0.7333, 0.375, 0.5167, 0.3704, 0.5167, 0.37, 0.5221, 0.37, 0.5725, 0.375, 0.5167, 0.3704, 0.5167, 0.3704, 0.5167, 0.375, 0.5167, 0.389, 0.5437, 0.375, 0.75, 0.375, 0.75, 0.389, 0.5437, 0.389, 0.5437, 0.389, 0.5437, 0.375, 0.6743, 0.375, 0.6743, 0.0, 0.0, 0.0, 0.0, 0.0, 0.0, 0.0, 0.0, 0.0, 0.0, 0.0, 0.0, 0.0, 0.0, 0.0, 0.0, 0.0, 0.0, 0.0, 0.0, 0.0, 0.0, 0.0, 0.0, 0.0, 0.0, 0.0, 0.0, 0.0, 0.0, 0.0, 0.0, 0.0, 0.0, 0.0, 0.0, 0.0, 0.0, 0.0, 0.0, 0.0, 0.0, 0.0, 0.0, 0.0, 0.0, 0.0, 0.0, 0.0, 0.0, 0.0, 0.0, 0.0, 0.0, 0.0, 0.0, 0.0, 0.0, 0.0, 0.0, 0.0, 0.0, 0.0, 0.0, 0.0, 0.0, 0.0, 0.0, 0.0, 0.0, 0.0, 0.0, 0.0, 0.0, 0.0, 0.0, 0.0, 0.0, 0.0, 0.0, 0.0, 0.0, 0.0, 0.0, 0.0, 0.0, 0.0, 0.0, 0.0, 0.0, 0.0, 0.0, 0.0, 0.0, 0.0, 0.0, 0.0, 0.0, 0.0, 0.0, 0.0, 0.0, 0.0, 0.0, 0.0, 0.0, 0.0, 0.0, 0.0, 0.0, 0.0, 0.0, 0.0, 0.0, 0.0, 0.0, 0.0, 0.0, 0.0, 0.0, 0.0, 0.0, 0.0, 0.0, 0.0, 0.0, 0.0, 0.0, 0.0, 0.0, 0.0, 0.0, 0.0, 0.0, 0.0, 0.0, 0.0, 0.0, 0.0, 0.0, 0.0, 0.0, 0.0, 0.0, 0.0, 0.0, 0.0, 0.0, 0.0, 0.0, 0.0, 0.0, 0.0, 0.0, 0.0, 0.0, 0.0, 0.0, 0.0, 0.0, 0.0, 0.0, 0.0, 0.0, 0.0, 0.0, 0.0, 0.0, 0.0, 0.0, 0.0, 0.0, 0.0, 0.0, 0.0, 0.0, 0.0, 0.0, 0.0, 0.0, 0.0, 0.0, 0.0, 0.0, 0.0, 0.0, 0.0, 0.0, 0.0, 0.0, 0.0, 0.0, 0.0, 0.0, 0.0, 0.0, 0.0, 0.0, 0.0, 0.0, 0.0, 0.0, 0.0, 0.0, 0.0, 0.0, 0.0, 0.0, 0.0, 0.0, 0.0, 0.0, 0.0, 0.0, 0.0, 0.0, 0.0, 0.0, 0.0, 0.0, 0.0, 0.0, 0.0, 0.0, 0.0, 0.0, 0.0, 0.0, 0.0, 0.0, 0.0, 0.0, 0.0, 0.0, 0.0, 0.0, 0.0, 0.0, 0.0, 0.0, 0.0, 0.0, 0.0, 0.0, 0.0, 0.0, 0.0, 0.0, 0.0, 0.0, 0.0, 0.0, 0.0, 0.0, 0.0, 0.0, 0.0, 0.0, 0.0, 0.0, 0.625, 0.4994, 0.375, 0.5, 0.375, 0.5, 0.625, 0.4994, 0.0, 0.0, 0.0, 0.0, 0.0, 0.0, 0.0, 0.0, 0.0, 0.0, 0.0, 0.0, 0.0, 0.0, 0.0, 0.0, 0.0, 0.0, 0.0, 0.0, 0.0, 0.0, 0.0, 0.0, 0.0, 0.0, 0.0, 0.0, 0.37, 0.5725, 0.37, 0.5725, 0.37, 0.5221, 0.37, 0.5167, 0.37, 0.5167, 0.37, 0.5221, 0.3704, 0.5167, 0.3704, 0.5167, 0.37, 0.5725, 0.37, 0.5725, 0.37, 0.5167, 0.37, 0.5221, 0.37, 0.5221, 0.37, 0.5167, 0.3704, 0.5167, 0.3704, 0.5167, 0.3704, 0.7333, 0.3704, 0.7333, 0.37, 0.7333, 0.37, 0.7279, 0.37, 0.7279, 0.37, 0.7333, 0.37, 0.6775, 0.37, 0.6775, 0.37, 0.6775, 0.37, 0.6775, 0.37, 0.7333, 0.37, 0.7279, 0.37, 0.7279, 0.37, 0.7333, 0.3704, 0.7333, 0.3704, 0.7333, 0.37, 0.5725, 0.37, 0.6775, 0.37, 0.6775, 0.37, 0.5725])
me_cube_002.use_remesh_fix_poles = True
me_cube_002.use_remesh_preserve_attributes = False
me_cube_002.use_mirror_vertex_groups = False
me_cube_002.update()
me_plane_002 = bpy.data.meshes.new('Plane.002')
me_plane_002.from_pydata([(5.611, -12.46, 4.158), (5.611, -10.67, 4.158), (4.937, -10.8, 4.158), (4.365, -11.19, 4.158), (3.984, -11.78, 4.158), (3.85, -12.46, 4.158), (3.984, -13.15, 4.158), (4.365, -13.74, 4.158), (4.937, -14.13, 4.158), (5.611, -14.26, 4.158), (6.285, -14.13, 4.158), (6.856, -13.74, 4.158), (7.944, -12.46, 4.158), (6.856, -11.19, 4.158), (6.285, -10.8, 4.158), (4.363, 14.29, 14.92), (6.286, 14.68, 14.92), (5.611, 14.82, 14.92), (4.936, 14.68, 14.92), (6.858, 14.29, 14.92), (7.947, 13.02, 14.92), (4.937, -10.8, 21.87), (5.611, -10.67, 21.87), (4.365, -11.19, 21.87), (3.984, -11.78, 21.87), (3.85, -12.46, 21.87), (3.984, -13.15, 21.87), (4.365, -13.74, 21.87), (4.937, -14.13, 21.87), (5.611, -14.26, 21.87), (6.285, -14.13, 21.87), (6.856, -13.74, 21.87), (7.944, -12.46, 21.87), (6.856, -11.19, 21.87), (6.285, -10.8, 21.87), (6.858, 11.75, 14.92), (6.286, 11.36, 14.92), (5.611, 11.22, 14.92), (4.936, 11.36, 14.92), (4.363, 11.75, 14.92), (3.981, 12.33, 14.92), (3.981, 13.71, 14.92), (3.847, 13.02, 14.92), (6.286, 14.68, 21.9), (6.858, 14.29, 21.9), (7.947, 13.02, 21.9), (6.858, 11.75, 21.9), (6.286, 11.36, 21.9), (5.611, 11.22, 21.9), (4.936, 11.36, 21.9), (4.363, 11.75, 21.9), (3.981, 12.33, 21.9), (3.847, 13.02, 21.9), (3.981, 13.71, 21.9), (4.363, 14.29, 21.9), (5.611, 14.82, 21.9), (4.936, 14.68, 21.9), (6.286, 14.68, 4.158), (6.858, 14.29, 4.158), (7.947, 13.02, 4.158), (6.858, 11.75, 4.158), (6.286, 11.36, 4.158), (5.611, 11.22, 4.158), (3.85, -12.46, 14.91), (3.984, -11.78, 14.91), (3.984, -13.15, 14.91), (4.365, -13.74, 14.91), (4.937, -14.13, 14.91), (5.611, -14.26, 14.91), (6.285, -14.13, 14.91), (6.856, -13.74, 14.91), (7.944, -12.46, 14.91), (6.856, -11.19, 14.91), (4.937, -10.8, 14.91), (5.611, -10.67, 14.91), (6.285, -10.8, 14.91), (4.365, -11.19, 14.91), (4.936, 11.36, 4.158), (4.363, 11.75, 4.158), (3.981, 12.33, 4.158), (3.847, 13.02, 4.158), (3.981, 13.71, 4.158), (4.363, 14.29, 4.158), (4.936, 14.68, 4.158), (5.611, 14.82, 4.158), (5.611, 13.02, 4.158)], [(84, 85), (85, 62), (1, 0), (0, 9)], [(2, 1, 14, 13, 12, 11, 10, 9, 8, 7, 6, 5, 4, 3), (20, 19, 44, 45), (21, 23, 24, 25, 26, 27, 28, 29, 30, 31, 32, 33, 34, 22), (64, 63, 25, 24), (36, 35, 46, 47), (84, 83, 18, 17), (63, 65, 26, 25), (58, 57, 16, 19), (83, 82, 15, 18), (65, 66, 27, 26), (57, 84, 17, 16), (66, 67, 28, 27), (82, 81, 41, 15), (67, 68, 29, 28), (15, 41, 53, 54), (68, 69, 30, 29), (16, 17, 55, 43), (69, 70, 31, 30), (18, 15, 54, 56), (11, 12, 71, 70), (19, 16, 43, 44), (17, 18, 56, 55), (12, 13, 72, 71), (59, 20, 35, 60), (74, 73, 21, 22), (72, 75, 34, 33), (73, 76, 23, 21), (75, 74, 22, 34), (76, 64, 24, 23), (35, 20, 45, 46), (62, 61, 36, 37), (77, 62, 37, 38), (78, 77, 38, 39), (79, 78, 39, 40), (80, 79, 40, 42), (3, 4, 64, 76), (14, 1, 74, 75), (2, 3, 76, 73), (13, 14, 75, 72), (1, 2, 73, 74), (71, 32, 31, 70), (59, 58, 19, 20), (10, 11, 70, 69), (9, 10, 69, 68), (8, 9, 68, 67), (7, 8, 67, 66), (6, 7, 66, 65), (5, 6, 65, 63), (4, 5, 63, 64), (83, 84, 57, 58, 59, 60, 61, 62, 77, 78, 79, 80, 81, 82), (56, 54, 53, 52, 51, 50, 49, 48, 47, 46, 45, 44, 43, 55), (41, 42, 52, 53), (42, 40, 51, 52), (40, 39, 50, 51), (39, 38, 49, 50), (38, 37, 48, 49), (37, 36, 47, 48), (61, 60, 35, 36), (81, 80, 42, 41), (72, 33, 32, 71)])
_uv = me_plane_002.uv_layers.new(name='UVMap')
_uv.uv.foreach_set('vector', [0.0, 0.0, 0.0, 0.0, 0.0, 0.0, 0.0, 0.0, 0.0, 0.0, 0.0, 0.0, 0.0, 0.0, 0.0, 0.0, 0.0, 0.0, 0.0, 0.0, 0.0, 0.0, 0.0, 0.0, 0.0, 0.0, 0.0, 0.0, 0.0, 0.0, 0.0, 0.0, 0.0, 0.0, 0.0, 0.0, 0.0, 0.0, 0.0, 0.0, 0.0, 0.0, 0.0, 0.0, 0.0, 0.0, 0.0, 0.0, 0.0, 0.0, 0.0, 0.0, 0.0, 0.0, 0.0, 0.0, 0.0, 0.0, 0.0, 0.0, 0.0, 0.0, 0.0, 0.0, 0.0, 0.0, 0.0, 0.0, 0.0, 0.0, 0.0, 0.0, 0.0, 0.0, 0.0, 0.0, 0.0, 0.0, 0.0, 0.0, 0.0, 0.0, 0.0, 0.0, 0.0, 0.0, 0.0, 0.0, 0.0, 0.0, 0.0, 0.0, 0.0, 0.0, 0.0, 0.0, 0.0, 0.0, 0.0, 0.0, 0.0, 0.0, 0.0, 0.0, 0.0, 0.0, 0.0, 0.0, 0.0, 0.0, 0.0, 0.0, 0.0, 0.0, 0.0, 0.0, 0.0, 0.0, 0.0, 0.0, 0.0, 0.0, 0.0, 0.0, 0.0, 0.0, 0.0, 0.0, 0.0, 0.0, 0.0, 0.0, 0.0, 0.0, 0.0, 0.0, 0.0, 0.0, 0.0, 0.0, 0.0, 0.0, 0.0, 0.0, 0.0, 0.0, 0.0, 0.0, 0.0, 0.0, 0.0, 0.0, 0.0, 0.0, 0.0, 0.0, 0.0, 0.0, 0.0, 0.0, 0.0, 0.0, 0.0, 0.0, 0.0, 0.0, 0.0, 0.0, 0.0, 0.0, 0.0, 0.0, 0.0, 0.0, 0.0, 0.0, 0.0, 0.0, 0.0, 0.0, 0.0, 0.0, 0.0, 0.0, 0.0, 0.0, 0.0, 0.0, 0.0, 0.0, 0.0, 0.0, 0.0, 0.0, 0.0, 0.0, 0.0, 0.0, 0.0, 0.0, 0.0, 0.0, 0.0, 0.0, 0.0, 0.0, 0.0, 0.0, 0.0, 0.0, 0.0, 0.0, 0.0, 0.0, 0.0, 0.0, 0.0, 0.0, 0.0, 0.0, 0.0, 0.0, 0.0, 0.0, 0.0, 0.0, 0.0, 0.0, 0.0, 0.0, 0.0, 0.0, 0.0, 0.0, 0.0, 0.0, 0.0, 0.0, 0.0, 0.0, 0.0, 0.0, 0.0, 0.0, 0.0, 0.0, 0.0, 0.0, 0.0, 0.0, 0.0, 0.0, 0.0, 0.0, 0.0, 0.0, 0.0, 0.0, 0.0, 0.0, 0.0, 0.0, 0.0, 0.0, 0.0, 0.0, 0.0, 0.0, 0.0, 0.0, 0.0, 0.0, 0.0, 0.0, 0.0, 0.0, 0.0, 0.0, 0.0, 0.0, 0.0, 0.0, 0.0, 0.0, 0.0, 0.0, 0.0, 0.0, 0.0, 0.0, 0.0, 0.0, 0.0, 0.0, 0.0, 0.0, 0.0, 0.0, 0.0, 0.0, 0.0, 0.0, 0.0, 0.0, 0.0, 0.0, 0.0, 0.0, 0.0, 0.0, 0.0, 0.0, 0.0, 0.0, 0.0, 0.0, 0.0, 0.0, 0.0, 0.0, 0.0, 0.0, 0.0, 0.0, 0.0, 0.0, 0.0, 0.0, 0.0, 0.0, 0.0, 0.0, 0.0, 0.0, 0.0, 0.0, 0.0, 0.0, 0.0, 0.0, 0.0, 0.0, 0.0, 0.0, 0.0, 0.0, 0.0, 0.0, 0.0, 0.0, 0.0, 0.0, 0.0, 0.0, 0.0, 0.0, 0.0, 0.0, 0.0, 0.0, 0.0, 0.0, 0.0, 0.0, 0.0, 0.0, 0.0, 0.0, 0.0, 0.0, 0.0, 0.0, 0.0, 0.0, 0.0, 0.0, 0.0, 0.0, 0.0, 0.0, 0.0, 0.0, 0.0, 0.0, 0.0, 0.0, 0.0, 0.0, 0.0, 0.0, 0.0, 0.0, 0.0, 0.0, 0.0, 0.0, 0.0, 0.0, 0.0, 0.0, 0.0, 0.0, 0.0, 0.0, 0.0, 0.0, 0.0, 0.0, 0.0, 0.0, 0.0, 0.0, 0.0, 0.0, 0.0, 0.0, 0.0, 0.0, 0.0, 0.0, 0.0, 0.0, 0.0, 0.0, 0.0, 0.0, 0.0, 0.0, 0.0, 0.0, 0.0, 0.0, 0.0, 0.0, 0.0, 0.0, 0.0, 0.0, 0.0, 0.0, 0.0, 0.0, 0.0, 0.0, 0.0, 0.0, 0.0, 0.0, 0.0, 0.0, 0.0, 0.0, 0.0, 0.0, 0.0, 0.0, 0.0, 0.0, 0.0, 0.0, 0.0, 0.0, 0.0, 0.0, 0.0, 0.0, 0.0, 0.0, 0.0, 0.0, 0.0, 0.0, 0.0, 0.0, 0.0, 0.0, 0.0, 0.0, 0.0, 0.0, 0.0, 0.0, 0.0, 0.0, 0.0, 0.0, 0.0, 0.0, 0.0, 0.0, 0.0, 0.0, 0.0, 0.0, 0.0, 0.0, 0.0, 0.0, 0.0, 0.0, 0.0, 0.0, 0.0, 0.0, 0.0, 0.0, 0.0, 0.0, 0.0, 0.0, 0.0, 0.0, 0.0, 0.0, 0.0, 0.0, 0.0, 0.0, 0.0, 0.0, 0.0, 0.0, 0.0, 0.0, 0.0, 0.0, 0.0, 0.0, 0.0, 0.0, 0.0, 0.0, 0.0, 0.0, 0.0, 0.0, 0.0, 0.0, 0.0, 0.0, 0.0, 0.0, 0.0, 0.0, 0.0, 0.0, 0.0, 0.0, 0.0, 0.0, 0.0, 0.0, 0.0, 0.0, 0.0, 0.0, 0.0, 0.0, 0.0, 0.0])
me_plane_002.use_remesh_fix_poles = True
me_plane_002.use_remesh_preserve_attributes = False
me_plane_002.use_mirror_vertex_groups = False
me_plane_002.update()

# ---- objects
ob_board_thickness = bpy.data.objects.new('Board thickness', me_cube_005)
ob_small_clip = bpy.data.objects.new('Small clip', me_cube_006)
ob_plane = bpy.data.objects.new('Plane', me_plane_001)
ob_cylinder = bpy.data.objects.new('Cylinder', me_cylinder)
ob_p_strip_clip = bpy.data.objects.new('P strip clip', me_cube_001)
ob_p_strip_foot = bpy.data.objects.new('P strip foot', me_cube_004)
ob_screen_bool = bpy.data.objects.new('Screen bool', me_plane)
ob_p_strip_clip_v2 = bpy.data.objects.new('P strip clip v2', me_cube_002)
ob_screen_bool_v2 = bpy.data.objects.new('Screen bool v2', me_plane_002)

# ---- transforms, parenting, visibility, modifiers, constraints
ob_board_thickness.location = (-5.5, 0.6253, -14.02)
ob_board_thickness.display_type = 'WIRE'
ob_board_thickness.lineart.crease_threshold = 0.0
ob_small_clip.location = (-33.78, 0.6253, -14.02)
ob_small_clip.lineart.crease_threshold = 0.0
_m = ob_small_clip.modifiers.new('Auto Smooth', 'NODES')
_m.node_group = ng_auto_smooth
_gi = [s.identifier for s in ng_auto_smooth.interface.items_tree if s.item_type == 'SOCKET' and s.in_out == 'INPUT']
_m[_gi[1]] = 0.5236  # Angle
ob_plane.location = (-67.55, 0.6253, -14.02)
ob_plane.lineart.crease_threshold = 0.0
_vg = ob_plane.vertex_groups.new(name='Group')
_m = ob_plane.modifiers.new('Boolean', 'BOOLEAN')
_m.object = ob_cylinder
_m.solver = 'FAST'
ob_cylinder.location = (-64.91, 17.85, -16.13)
ob_cylinder.rotation_euler = (1.571, 0.0, 0.0)
ob_cylinder.display_type = 'WIRE'
ob_cylinder.lineart.crease_threshold = 0.0
ob_p_strip_clip.location = (-5.5, 0.6253, -14.02)
ob_p_strip_clip.lineart.crease_threshold = 0.0
_m = ob_p_strip_clip.modifiers.new('Boolean', 'BOOLEAN')
_m.object = ob_screen_bool
_m.solver = 'FAST'
_m = ob_p_strip_clip.modifiers.new('Auto Smooth', 'NODES')
_m.node_group = ng_auto_smooth
_gi = [s.identifier for s in ng_auto_smooth.interface.items_tree if s.item_type == 'SOCKET' and s.in_out == 'INPUT']
_m[_gi[1]] = 0.5236  # Angle
ob_p_strip_foot.location = (-5.5, 0.6253, -14.02)
ob_p_strip_foot.lineart.crease_threshold = 0.0
_m = ob_p_strip_foot.modifiers.new('Mirror', 'MIRROR')
_m.use_axis = (False, True, False)
ob_screen_bool.location = (-5.5, 0.6253, -14.02)
ob_screen_bool.display_type = 'WIRE'
ob_screen_bool.lineart.crease_threshold = 0.0
ob_p_strip_clip_v2.location = (36.67, 1.7, -14.02)
ob_p_strip_clip_v2.lineart.crease_threshold = 0.0
_m = ob_p_strip_clip_v2.modifiers.new('Boolean', 'BOOLEAN')
_m.object = ob_screen_bool_v2
_m.solver = 'FAST'
_m = ob_p_strip_clip_v2.modifiers.new('Auto Smooth', 'NODES')
_m.node_group = ng_auto_smooth
_gi = [s.identifier for s in ng_auto_smooth.interface.items_tree if s.item_type == 'SOCKET' and s.in_out == 'INPUT']
_m[_gi[1]] = 0.5236  # Angle
ob_screen_bool_v2.location = (36.67, 1.081, -14.02)
ob_screen_bool_v2.display_type = 'WIRE'
ob_screen_bool_v2.lineart.crease_threshold = 0.0

# ---- collection membership
col_collection.objects.link(ob_board_thickness)
col_collection.objects.link(ob_small_clip)
col_collection.objects.link(ob_plane)
col_collection.objects.link(ob_cylinder)
col_p_strip_clip.objects.link(ob_p_strip_clip)
col_p_strip_clip.objects.link(ob_p_strip_foot)
col_p_strip_clip.objects.link(ob_screen_bool)
col_p_strip_clip_001.objects.link(ob_p_strip_clip_v2)
col_p_strip_clip_001.objects.link(ob_screen_bool_v2)

# ---- scene / render settings (as saved in the file)
scene.frame_start = 1; scene.frame_end = 250; scene.frame_set(1)
scene.render.engine = 'BLENDER_EEVEE_NEXT'
scene.cycles.use_denoising = False
scene.cycles.samples = 128
scene.cycles.sampling_pattern = 'TABULATED_SOBOL'
scene.cycles.use_adaptive_sampling = False
scene.cycles.use_light_tree = False
scene.view_settings.view_transform = 'Filmic'
scene.unit_settings.scale_length = 0.001
bpy.context.view_layer.update()

# ---- added for rendering (the .blend has no active camera and no usable light): camera, sun
cam_auto = bpy.data.cameras.new('AutoCamera')
cam_auto.lens = 50.0
cam_auto.sensor_width = 36.0
cam_auto.clip_end = 2586.06
ob_auto_camera = bpy.data.objects.new('AutoCamera', cam_auto)
scene.collection.objects.link(ob_auto_camera)
ob_auto_camera.location = (139.412, -180.302, 110.9)
ob_auto_camera.rotation_euler = (1.09748, -7.21219e-08, 0.694738)
scene.camera = ob_auto_camera
light_auto_sun = bpy.data.lights.new('AutoSun', 'SUN')
light_auto_sun.energy = 3.0
light_auto_sun.angle = 0.0523599
ob_auto_sun = bpy.data.objects.new('AutoSun', light_auto_sun)
scene.collection.objects.link(ob_auto_sun)
ob_auto_sun.rotation_euler = (0.872665, 0.174533, 0.523599)
bpy.context.view_layer.update()
